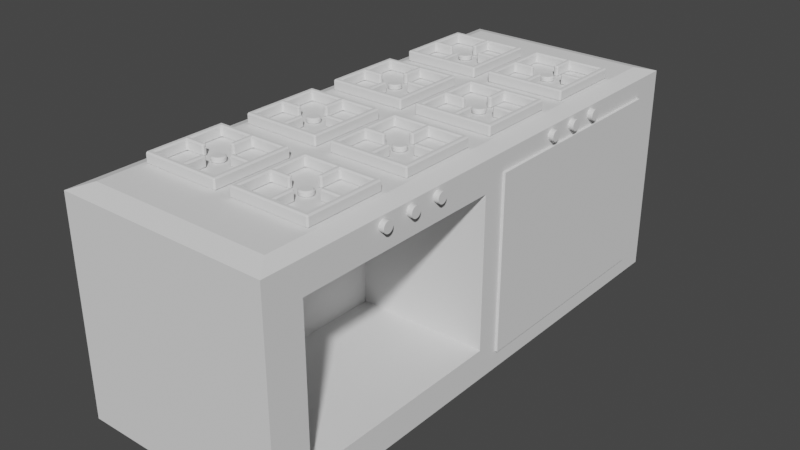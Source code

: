 # Source: Cooker.blend  (saved by Blender 2.93.20; exported with 4.5.12 LTS)
import bpy
from mathutils import Matrix  # noqa: F401  (used for matrix-valued properties, if any)

bpy.ops.wm.read_factory_settings(use_empty=True)
scene = bpy.context.scene
scene.name = 'Scene'

# ---- collections
col_collection = bpy.data.collections.new('Collection'); scene.collection.children.link(col_collection)

# ---- world
world_world = bpy.data.worlds.new('World'); scene.world = world_world
world_world.use_nodes = True; world_world.node_tree.nodes.clear()
_N = world_world.node_tree.nodes; _L = world_world.node_tree.links
n0 = _N.new('ShaderNodeOutputWorld'); n0.name = 'World Output'; n0.location = (300, 300)
n1 = _N.new('ShaderNodeBackground'); n1.name = 'Background'; n1.location = (10, 300)
n1.inputs[0].default_value = (0.05088, 0.05088, 0.05088, 1.0)
_L.new(n1.outputs[0], n0.inputs[0])
n0.is_active_output = True
world_world.color = (0.05088, 0.05088, 0.05088)
world_world.use_sun_shadow = False
world_world.sun_shadow_jitter_overblur = 0.0

# ---- meshes
me_cube_001 = bpy.data.meshes.new('Cube.001')
me_cube_001.from_pydata([(-4.0, -10.0, 0.0), (-4.0, -10.0, 8.0), (-4.0, 10.0, 0.0), (-4.0, 10.0, 8.0), (4.0, -10.0, 0.0), (4.0, -10.0, 8.0), (4.0, 10.0, 0.0), (4.0, 10.0, 8.0), (-4.0, 7.143, 0.0), (-4.0, 4.286, 0.0), (-4.0, 1.429, 0.0), (-4.0, -1.429, 0.0), (-4.0, -4.286, 0.0), (-4.0, -7.143, 0.0), (-4.0, -10.0, 1.143), (-4.0, -10.0, 2.286), (-4.0, -10.0, 3.429), (-4.0, -10.0, 4.571), (-4.0, -10.0, 5.714), (-4.0, -10.0, 6.857), (-4.0, -7.143, 8.0), (-4.0, -4.286, 8.0), (-4.0, -1.429, 8.0), (-4.0, 1.429, 8.0), (-4.0, 4.286, 8.0), (-4.0, 7.143, 8.0), (-4.0, 10.0, 6.857), (-4.0, 10.0, 5.714), (-4.0, 10.0, 4.571), (-4.0, 10.0, 3.429), (-4.0, 10.0, 2.286), (-4.0, 10.0, 1.143), (2.857, 10.0, 0.0), (1.714, 10.0, 0.0), (0.5714, 10.0, 0.0), (-0.5714, 10.0, 0.0), (-1.714, 10.0, 0.0), (-2.857, 10.0, 0.0), (-2.857, 10.0, 8.0), (-1.714, 10.0, 8.0), (-0.5714, 10.0, 8.0), (0.5714, 10.0, 8.0), (1.714, 10.0, 8.0), (2.857, 10.0, 8.0), (4.0, 10.0, 6.857), (4.0, 10.0, 5.714), (4.0, 10.0, 4.571), (4.0, 10.0, 3.429), (4.0, 10.0, 2.286), (4.0, 10.0, 1.143), (4.0, -7.143, 0.0), (4.0, -4.286, 0.0), (4.0, -1.429, 0.0), (4.0, 1.429, 0.0), (4.0, 4.286, 0.0), (4.0, 7.143, 0.0), (4.0, 7.143, 8.0), (4.0, 4.286, 8.0), (4.0, 1.429, 8.0), (4.0, -1.429, 8.0), (4.0, -4.286, 8.0), (4.0, -7.143, 8.0), (4.0, -10.0, 6.857), (4.0, -10.0, 5.714), (4.0, -10.0, 4.571), (4.0, -10.0, 3.429), (4.0, -10.0, 2.286), (4.0, -10.0, 1.143), (-2.857, -10.0, 0.0), (-1.714, -10.0, 0.0), (-0.5714, -10.0, 0.0), (0.5714, -10.0, 0.0), (1.714, -10.0, 0.0), (2.857, -10.0, 0.0), (2.857, -10.0, 8.0), (1.714, -10.0, 8.0), (0.5714, -10.0, 8.0), (-0.5714, -10.0, 8.0), (-1.714, -10.0, 8.0), (-2.857, -10.0, 8.0), (3.429, 9.286, 8.2), (3.429, 5.571, 8.2), (3.429, 1.857, 8.2), (3.429, -1.857, 8.2), (3.429, -5.571, 8.2), (3.429, -9.286, 8.2), (2.057, 9.286, 8.2), (2.057, 5.571, 8.2), (2.057, 1.857, 8.2), (2.057, -1.857, 8.2), (2.057, -5.571, 8.2), (2.057, -9.286, 8.2), (0.6857, 9.286, 8.2), (0.6857, 5.571, 8.2), (0.6857, 1.857, 8.2), (0.6857, -1.857, 8.2), (0.6857, -5.571, 8.2), (0.6857, -9.286, 8.2), (-0.6857, 9.286, 8.2), (-0.6857, 5.571, 8.2), (-0.6857, 1.857, 8.2), (-0.6857, -1.857, 8.2), (-0.6857, -5.571, 8.2), (-0.6857, -9.286, 8.2), (-2.057, 9.286, 8.2), (-2.057, 5.571, 8.2), (-2.057, 1.857, 8.2), (-2.057, -1.857, 8.2), (-2.057, -5.571, 8.2), (-2.057, -9.286, 8.2), (-3.429, 9.286, 8.2), (-3.429, 5.571, 8.2), (-3.429, 1.857, 8.2), (-3.429, -1.857, 8.2), (-3.429, -5.571, 8.2), (-3.429, -9.286, 8.2), (-2.857, 7.143, 0.0), (-2.857, 4.286, 0.0), (-2.857, 1.429, 0.0), (-2.857, -1.429, 0.0), (-2.857, -4.286, 0.0), (-2.857, -7.143, 0.0), (-1.714, 7.143, 0.0), (-1.714, 4.286, 0.0), (-1.714, 1.429, 0.0), (-1.714, -1.429, 0.0), (-1.714, -4.286, 0.0), (-1.714, -7.143, 0.0), (-0.5714, 7.143, 0.0), (-0.5714, 4.286, 0.0), (-0.5714, 1.429, 0.0), (-0.5714, -1.429, 0.0), (-0.5714, -4.286, 0.0), (-0.5714, -7.143, 0.0), (0.5714, 7.143, 0.0), (0.5714, 4.286, 0.0), (0.5714, 1.429, 0.0), (0.5714, -1.429, 0.0), (0.5714, -4.286, 0.0), (0.5714, -7.143, 0.0), (1.714, 7.143, 0.0), (1.714, 4.286, 0.0), (1.714, 1.429, 0.0), (1.714, -1.429, 0.0), (1.714, -4.286, 0.0), (1.714, -7.143, 0.0), (2.857, 7.143, 0.0), (2.857, 4.286, 0.0), (2.857, 1.429, 0.0), (2.857, -1.429, 0.0), (2.857, -4.286, 0.0), (2.857, -7.143, 0.0), (2.857, -10.0, 1.143), (1.714, -10.0, 1.143), (0.5714, -10.0, 1.143), (-0.5714, -10.0, 1.143), (-1.714, -10.0, 1.143), (-2.857, -10.0, 1.143), (2.857, -10.0, 2.286), (1.714, -10.0, 2.286), (0.5714, -10.0, 2.286), (-0.5714, -10.0, 2.286), (-1.714, -10.0, 2.286), (-2.857, -10.0, 2.286), (2.857, -10.0, 3.429), (1.714, -10.0, 3.429), (0.5714, -10.0, 3.429), (-0.5714, -10.0, 3.429), (-1.714, -10.0, 3.429), (-2.857, -10.0, 3.429), (2.857, -10.0, 4.571), (1.714, -10.0, 4.571), (0.5714, -10.0, 4.571), (-0.5714, -10.0, 4.571), (-1.714, -10.0, 4.571), (-2.857, -10.0, 4.571), (2.857, -10.0, 5.714), (1.714, -10.0, 5.714), (0.5714, -10.0, 5.714), (-0.5714, -10.0, 5.714), (-1.714, -10.0, 5.714), (-2.857, -10.0, 5.714), (2.857, -10.0, 6.857), (1.714, -10.0, 6.857), (0.5714, -10.0, 6.857), (-0.5714, -10.0, 6.857), (-1.714, -10.0, 6.857), (-2.857, -10.0, 6.857), (4.0, 8.571, 1.143), (4.0, 4.286, 1.143), (4.0, 0.5714, 1.143), (4.0, -0.5714, 1.143), (4.0, -4.286, 1.143), (4.0, -8.571, 1.143), (4.0, 8.571, 2.286), (4.0, 0.5714, 2.286), (4.0, -0.5714, 2.286), (4.0, -8.571, 2.286), (4.0, 8.571, 3.429), (4.0, 0.5714, 3.429), (4.0, -0.5714, 3.429), (4.0, -8.571, 3.429), (4.0, 8.571, 4.571), (4.0, 0.5714, 4.571), (4.0, -0.5714, 4.571), (4.0, -8.571, 4.571), (4.0, 8.571, 5.714), (4.0, 0.5714, 5.714), (4.0, -0.5714, 5.714), (4.0, -8.571, 5.714), (4.0, 8.571, 6.857), (4.0, 4.286, 6.857), (4.0, 0.5714, 6.857), (4.0, -0.5714, 6.857), (4.0, -4.286, 6.857), (4.0, -8.571, 6.857), (-2.857, 10.0, 1.143), (-1.714, 10.0, 1.143), (-0.5714, 10.0, 1.143), (0.5714, 10.0, 1.143), (1.714, 10.0, 1.143), (2.857, 10.0, 1.143), (-2.857, 10.0, 2.286), (-1.714, 10.0, 2.286), (-0.5714, 10.0, 2.286), (0.5714, 10.0, 2.286), (1.714, 10.0, 2.286), (2.857, 10.0, 2.286), (-2.857, 10.0, 3.429), (-1.714, 10.0, 3.429), (-0.5714, 10.0, 3.429), (0.5714, 10.0, 3.429), (1.714, 10.0, 3.429), (2.857, 10.0, 3.429), (-2.857, 10.0, 4.571), (-1.714, 10.0, 4.571), (-0.5714, 10.0, 4.571), (0.5714, 10.0, 4.571), (1.714, 10.0, 4.571), (2.857, 10.0, 4.571), (-2.857, 10.0, 5.714), (-1.714, 10.0, 5.714), (-0.5714, 10.0, 5.714), (0.5714, 10.0, 5.714), (1.714, 10.0, 5.714), (2.857, 10.0, 5.714), (-2.857, 10.0, 6.857), (-1.714, 10.0, 6.857), (-0.5714, 10.0, 6.857), (0.5714, 10.0, 6.857), (1.714, 10.0, 6.857), (2.857, 10.0, 6.857), (-4.0, -7.143, 1.143), (-4.0, -4.286, 1.143), (-4.0, -1.429, 1.143), (-4.0, 1.429, 1.143), (-4.0, 4.286, 1.143), (-4.0, 7.143, 1.143), (-4.0, -7.143, 2.286), (-4.0, -4.286, 2.286), (-4.0, -1.429, 2.286), (-4.0, 1.429, 2.286), (-4.0, 4.286, 2.286), (-4.0, 7.143, 2.286), (-4.0, -7.143, 3.429), (-4.0, -4.286, 3.429), (-4.0, -1.429, 3.429), (-4.0, 1.429, 3.429), (-4.0, 4.286, 3.429), (-4.0, 7.143, 3.429), (-4.0, -7.143, 4.571), (-4.0, -4.286, 4.571), (-4.0, -1.429, 4.571), (-4.0, 1.429, 4.571), (-4.0, 4.286, 4.571), (-4.0, 7.143, 4.571), (-4.0, -7.143, 5.714), (-4.0, -4.286, 5.714), (-4.0, -1.429, 5.714), (-4.0, 1.429, 5.714), (-4.0, 4.286, 5.714), (-4.0, 7.143, 5.714), (-4.0, -7.143, 6.857), (-4.0, -4.286, 6.857), (-4.0, -1.429, 6.857), (-4.0, 1.429, 6.857), (-4.0, 4.286, 6.857), (-4.0, 7.143, 6.857), (-1.0, 8.571, 1.143), (-1.0, 4.286, 1.143), (-1.0, 0.5714, 1.143), (-1.0, -0.5714, 1.143), (-1.0, -4.286, 1.143), (-1.0, -8.571, 1.143), (-1.0, 8.571, 2.286), (-1.0, 4.286, 2.286), (-1.0, 0.5714, 2.286), (-1.0, -0.5714, 2.286), (-1.0, -4.286, 2.286), (-1.0, -8.571, 2.286), (-1.0, 8.571, 3.429), (-1.0, 4.286, 3.429), (-1.0, 0.5714, 3.429), (-1.0, -0.5714, 3.429), (-1.0, -4.286, 3.429), (-1.0, -8.571, 3.429), (-1.0, 8.571, 4.571), (-1.0, 4.286, 4.571), (-1.0, 0.5714, 4.571), (-1.0, -0.5714, 4.571), (-1.0, -4.286, 4.571), (-1.0, -8.571, 4.571), (-1.0, 8.571, 5.714), (-1.0, 4.286, 5.714), (-1.0, 0.5714, 5.714), (-1.0, -0.5714, 5.714), (-1.0, -4.286, 5.714), (-1.0, -8.571, 5.714), (-1.0, 8.571, 6.857), (-1.0, 4.286, 6.857), (-1.0, 0.5714, 6.857), (-1.0, -0.5714, 6.857), (-1.0, -4.286, 6.857), (-1.0, -8.571, 6.857)], [], [(287, 25, 3, 26), (251, 43, 7, 44), (215, 61, 5, 62), (187, 79, 1, 19), (151, 50, 4, 73), (56, 7, 80), (7, 43, 80), (85, 91, 75, 74), (91, 97, 76, 75), (97, 103, 77, 76), (103, 109, 78, 77), (109, 115, 79, 78), (61, 85, 5), (56, 80, 81, 57), (57, 81, 82, 58), (58, 82, 83, 59), (59, 83, 84, 60), (60, 84, 85, 61), (43, 42, 86, 80), (80, 86, 87, 81), (81, 87, 88, 82), (82, 88, 89, 83), (83, 89, 90, 84), (84, 90, 91, 85), (42, 41, 92, 86), (86, 92, 93, 87), (87, 93, 94, 88), (88, 94, 95, 89), (89, 95, 96, 90), (90, 96, 97, 91), (41, 40, 98, 92), (92, 98, 99, 93), (93, 99, 100, 94), (94, 100, 101, 95), (95, 101, 102, 96), (96, 102, 103, 97), (40, 39, 104, 98), (98, 104, 105, 99), (99, 105, 106, 100), (100, 106, 107, 101), (101, 107, 108, 102), (102, 108, 109, 103), (39, 38, 110, 104), (104, 110, 111, 105), (105, 111, 112, 106), (106, 112, 113, 107), (107, 113, 114, 108), (108, 114, 115, 109), (74, 5, 85), (110, 25, 24, 111), (111, 24, 23, 112), (112, 23, 22, 113), (113, 22, 21, 114), (114, 21, 20, 115), (13, 121, 68, 0), (121, 127, 69, 68), (127, 133, 70, 69), (133, 139, 71, 70), (139, 145, 72, 71), (145, 151, 73, 72), (2, 37, 116, 8), (8, 116, 117, 9), (9, 117, 118, 10), (10, 118, 119, 11), (11, 119, 120, 12), (12, 120, 121, 13), (37, 36, 122, 116), (116, 122, 123, 117), (117, 123, 124, 118), (118, 124, 125, 119), (119, 125, 126, 120), (120, 126, 127, 121), (36, 35, 128, 122), (122, 128, 129, 123), (123, 129, 130, 124), (124, 130, 131, 125), (125, 131, 132, 126), (126, 132, 133, 127), (35, 34, 134, 128), (128, 134, 135, 129), (129, 135, 136, 130), (130, 136, 137, 131), (131, 137, 138, 132), (132, 138, 139, 133), (34, 33, 140, 134), (134, 140, 141, 135), (135, 141, 142, 136), (136, 142, 143, 137), (137, 143, 144, 138), (138, 144, 145, 139), (33, 32, 146, 140), (140, 146, 147, 141), (141, 147, 148, 142), (142, 148, 149, 143), (143, 149, 150, 144), (144, 150, 151, 145), (32, 6, 55, 146), (146, 55, 54, 147), (147, 54, 53, 148), (148, 53, 52, 149), (149, 52, 51, 150), (150, 51, 50, 151), (68, 157, 14, 0), (157, 163, 15, 14), (163, 169, 16, 15), (169, 175, 17, 16), (175, 181, 18, 17), (181, 187, 19, 18), (4, 67, 152, 73), (73, 152, 153, 72), (72, 153, 154, 71), (71, 154, 155, 70), (70, 155, 156, 69), (69, 156, 157, 68), (67, 66, 158, 152), (152, 158, 159, 153), (153, 159, 160, 154), (154, 160, 161, 155), (155, 161, 162, 156), (156, 162, 163, 157), (66, 65, 164, 158), (158, 164, 165, 159), (159, 165, 166, 160), (160, 166, 167, 161), (161, 167, 168, 162), (162, 168, 169, 163), (65, 64, 170, 164), (164, 170, 171, 165), (165, 171, 172, 166), (166, 172, 173, 167), (167, 173, 174, 168), (168, 174, 175, 169), (64, 63, 176, 170), (170, 176, 177, 171), (171, 177, 178, 172), (172, 178, 179, 173), (173, 179, 180, 174), (174, 180, 181, 175), (63, 62, 182, 176), (176, 182, 183, 177), (177, 183, 184, 178), (178, 184, 185, 179), (179, 185, 186, 180), (180, 186, 187, 181), (62, 5, 74, 182), (182, 74, 75, 183), (183, 75, 76, 184), (184, 76, 77, 185), (185, 77, 78, 186), (186, 78, 79, 187), (50, 193, 67, 4), (193, 197, 66, 67), (197, 201, 65, 66), (201, 205, 64, 65), (205, 209, 63, 64), (209, 215, 62, 63), (6, 49, 188, 55), (55, 188, 189, 54), (54, 189, 190, 53), (53, 190, 191, 52), (52, 191, 192, 51), (51, 192, 193, 50), (49, 48, 194, 188), (205, 201, 305, 311), (211, 212, 320, 319), (190, 195, 196, 191), (191, 196, 297, 291), (210, 211, 319, 318), (48, 47, 198, 194), (215, 209, 317, 323), (195, 190, 290, 296), (195, 199, 200, 196), (200, 204, 309, 303), (203, 199, 302, 308), (47, 46, 202, 198), (208, 213, 321, 315), (188, 194, 294, 288), (199, 203, 204, 200), (212, 207, 314, 320), (198, 202, 306, 300), (46, 45, 206, 202), (193, 192, 292, 293), (201, 197, 299, 305), (203, 207, 208, 204), (192, 191, 291, 292), (206, 210, 318, 312), (45, 44, 210, 206), (209, 205, 311, 317), (196, 200, 303, 297), (207, 212, 213, 208), (190, 189, 289, 290), (199, 195, 296, 302), (44, 7, 56, 210), (210, 56, 57, 211), (211, 57, 58, 212), (212, 58, 59, 213), (213, 59, 60, 214), (214, 60, 61, 215), (32, 221, 49, 6), (221, 227, 48, 49), (227, 233, 47, 48), (233, 239, 46, 47), (239, 245, 45, 46), (245, 251, 44, 45), (2, 31, 216, 37), (37, 216, 217, 36), (36, 217, 218, 35), (35, 218, 219, 34), (34, 219, 220, 33), (33, 220, 221, 32), (31, 30, 222, 216), (216, 222, 223, 217), (217, 223, 224, 218), (218, 224, 225, 219), (219, 225, 226, 220), (220, 226, 227, 221), (30, 29, 228, 222), (222, 228, 229, 223), (223, 229, 230, 224), (224, 230, 231, 225), (225, 231, 232, 226), (226, 232, 233, 227), (29, 28, 234, 228), (228, 234, 235, 229), (229, 235, 236, 230), (230, 236, 237, 231), (231, 237, 238, 232), (232, 238, 239, 233), (28, 27, 240, 234), (234, 240, 241, 235), (235, 241, 242, 236), (236, 242, 243, 237), (237, 243, 244, 238), (238, 244, 245, 239), (27, 26, 246, 240), (240, 246, 247, 241), (241, 247, 248, 242), (242, 248, 249, 243), (243, 249, 250, 244), (244, 250, 251, 245), (26, 3, 38, 246), (246, 38, 39, 247), (247, 39, 40, 248), (248, 40, 41, 249), (249, 41, 42, 250), (250, 42, 43, 251), (8, 257, 31, 2), (257, 263, 30, 31), (263, 269, 29, 30), (269, 275, 28, 29), (275, 281, 27, 28), (281, 287, 26, 27), (0, 14, 252, 13), (13, 252, 253, 12), (12, 253, 254, 11), (11, 254, 255, 10), (10, 255, 256, 9), (9, 256, 257, 8), (14, 15, 258, 252), (252, 258, 259, 253), (253, 259, 260, 254), (254, 260, 261, 255), (255, 261, 262, 256), (256, 262, 263, 257), (15, 16, 264, 258), (258, 264, 265, 259), (259, 265, 266, 260), (260, 266, 267, 261), (261, 267, 268, 262), (262, 268, 269, 263), (16, 17, 270, 264), (264, 270, 271, 265), (265, 271, 272, 266), (266, 272, 273, 267), (267, 273, 274, 268), (268, 274, 275, 269), (17, 18, 276, 270), (270, 276, 277, 271), (271, 277, 278, 272), (272, 278, 279, 273), (273, 279, 280, 274), (274, 280, 281, 275), (18, 19, 282, 276), (276, 282, 283, 277), (277, 283, 284, 278), (278, 284, 285, 279), (279, 285, 286, 280), (280, 286, 287, 281), (19, 1, 20, 282), (282, 20, 21, 283), (283, 21, 22, 284), (284, 22, 23, 285), (285, 23, 24, 286), (286, 24, 25, 287), (288, 294, 295, 289), (289, 295, 296, 290), (291, 297, 298, 292), (292, 298, 299, 293), (294, 300, 301, 295), (295, 301, 302, 296), (297, 303, 304, 298), (298, 304, 305, 299), (300, 306, 307, 301), (301, 307, 308, 302), (303, 309, 310, 304), (304, 310, 311, 305), (306, 312, 313, 307), (307, 313, 314, 308), (309, 315, 316, 310), (310, 316, 317, 311), (312, 318, 319, 313), (313, 319, 320, 314), (315, 321, 322, 316), (316, 322, 323, 317), (202, 206, 312, 306), (197, 193, 293, 299), (213, 214, 322, 321), (194, 198, 300, 294), (214, 215, 323, 322), (207, 203, 308, 314), (204, 208, 315, 309), (189, 188, 288, 289), (38, 3, 110), (3, 25, 110), (79, 115, 1), (20, 1, 115)])
_uv = me_cube_001.uv_layers.new(name='UVMap')
_uv.uv.foreach_set('vector', [0.6984, 0.07936, 0.6667, 0.07936, 0.6667, 0.0, 0.6984, 0.0, 0.03175, 0.746, 0.03175, 0.7778, 0.0, 0.7778, 0.0, 0.746, 0.4762, 0.03968, 0.4444, 0.07936, 0.4444, 0.0, 0.4762, 0.0, 0.254, 0.746, 0.254, 0.7778, 0.2222, 0.7778, 0.2222, 0.746, 0.1905, 0.4762, 0.2222, 0.4762, 0.2222, 0.5556, 0.1905, 0.5556, 0.2222, 0.07936, 0.2222, 0.0, 0.2381, 0.01984, 0.2222, 0.0, 0.254, 0.0, 0.2381, 0.01984, 0.2381, 0.5357, 0.2762, 0.5357, 0.2857, 0.5556, 0.254, 0.5556, 0.2762, 0.5357, 0.3143, 0.5357, 0.3175, 0.5556, 0.2857, 0.5556, 0.3143, 0.5357, 0.3524, 0.5357, 0.3492, 0.5556, 0.3175, 0.5556, 0.3524, 0.5357, 0.3905, 0.5357, 0.381, 0.5556, 0.3492, 0.5556, 0.3905, 0.5357, 0.4286, 0.5357, 0.4127, 0.5556, 0.381, 0.5556, 0.2222, 0.4762, 0.2381, 0.5357, 0.2222, 0.5556, 0.2222, 0.07936, 0.2381, 0.01984, 0.2381, 0.123, 0.2222, 0.1587, 0.2222, 0.1587, 0.2381, 0.123, 0.2381, 0.2262, 0.2222, 0.2381, 0.2222, 0.2381, 0.2381, 0.2262, 0.2381, 0.3294, 0.2222, 0.3175, 0.2222, 0.3175, 0.2381, 0.3294, 0.2381, 0.4325, 0.2222, 0.3968, 0.2222, 0.3968, 0.2381, 0.4325, 0.2381, 0.5357, 0.2222, 0.4762, 0.254, 0.0, 0.2857, 0.0, 0.2762, 0.01984, 0.2381, 0.01984, 0.2381, 0.01984, 0.2762, 0.01984, 0.2762, 0.123, 0.2381, 0.123, 0.2381, 0.123, 0.2762, 0.123, 0.2762, 0.2262, 0.2381, 0.2262, 0.2381, 0.2262, 0.2762, 0.2262, 0.2762, 0.3294, 0.2381, 0.3294, 0.2381, 0.3294, 0.2762, 0.3294, 0.2762, 0.4325, 0.2381, 0.4325, 0.2381, 0.4325, 0.2762, 0.4325, 0.2762, 0.5357, 0.2381, 0.5357, 0.2857, 0.0, 0.3175, 0.0, 0.3143, 0.01984, 0.2762, 0.01984, 0.2762, 0.01984, 0.3143, 0.01984, 0.3143, 0.123, 0.2762, 0.123, 0.2762, 0.123, 0.3143, 0.123, 0.3143, 0.2262, 0.2762, 0.2262, 0.2762, 0.2262, 0.3143, 0.2262, 0.3143, 0.3294, 0.2762, 0.3294, 0.2762, 0.3294, 0.3143, 0.3294, 0.3143, 0.4325, 0.2762, 0.4325, 0.2762, 0.4325, 0.3143, 0.4325, 0.3143, 0.5357, 0.2762, 0.5357, 0.3175, 0.0, 0.3492, 0.0, 0.3524, 0.01984, 0.3143, 0.01984, 0.3143, 0.01984, 0.3524, 0.01984, 0.3524, 0.123, 0.3143, 0.123, 0.3143, 0.123, 0.3524, 0.123, 0.3524, 0.2262, 0.3143, 0.2262, 0.3143, 0.2262, 0.3524, 0.2262, 0.3524, 0.3294, 0.3143, 0.3294, 0.3143, 0.3294, 0.3524, 0.3294, 0.3524, 0.4325, 0.3143, 0.4325, 0.3143, 0.4325, 0.3524, 0.4325, 0.3524, 0.5357, 0.3143, 0.5357, 0.3492, 0.0, 0.381, 0.0, 0.3905, 0.01984, 0.3524, 0.01984, 0.3524, 0.01984, 0.3905, 0.01984, 0.3905, 0.123, 0.3524, 0.123, 0.3524, 0.123, 0.3905, 0.123, 0.3905, 0.2262, 0.3524, 0.2262, 0.3524, 0.2262, 0.3905, 0.2262, 0.3905, 0.3294, 0.3524, 0.3294, 0.3524, 0.3294, 0.3905, 0.3294, 0.3905, 0.4325, 0.3524, 0.4325, 0.3524, 0.4325, 0.3905, 0.4325, 0.3905, 0.5357, 0.3524, 0.5357, 0.381, 0.0, 0.4127, 0.0, 0.4286, 0.01984, 0.3905, 0.01984, 0.3905, 0.01984, 0.4286, 0.01984, 0.4286, 0.123, 0.3905, 0.123, 0.3905, 0.123, 0.4286, 0.123, 0.4286, 0.2262, 0.3905, 0.2262, 0.3905, 0.2262, 0.4286, 0.2262, 0.4286, 0.3294, 0.3905, 0.3294, 0.3905, 0.3294, 0.4286, 0.3294, 0.4286, 0.4325, 0.3905, 0.4325, 0.3905, 0.4325, 0.4286, 0.4325, 0.4286, 0.5357, 0.3905, 0.5357, 0.254, 0.5556, 0.2222, 0.5556, 0.2381, 0.5357, 0.4286, 0.01984, 0.4444, 0.07936, 0.4444, 0.1587, 0.4286, 0.123, 0.4286, 0.123, 0.4444, 0.1587, 0.4444, 0.2381, 0.4286, 0.2262, 0.4286, 0.2262, 0.4444, 0.2381, 0.4444, 0.3175, 0.4286, 0.3294, 0.4286, 0.3294, 0.4444, 0.3175, 0.4444, 0.3968, 0.4286, 0.4325, 0.4286, 0.4325, 0.4444, 0.3968, 0.4444, 0.4762, 0.4286, 0.5357, 0.0, 0.4762, 0.03175, 0.4762, 0.03175, 0.5556, 0.0, 0.5556, 0.03175, 0.4762, 0.06349, 0.4762, 0.06349, 0.5556, 0.03175, 0.5556, 0.06349, 0.4762, 0.09524, 0.4762, 0.09524, 0.5556, 0.06349, 0.5556, 0.09524, 0.4762, 0.127, 0.4762, 0.127, 0.5556, 0.09524, 0.5556, 0.127, 0.4762, 0.1587, 0.4762, 0.1587, 0.5556, 0.127, 0.5556, 0.1587, 0.4762, 0.1905, 0.4762, 0.1905, 0.5556, 0.1587, 0.5556, 0.0, 0.0, 0.03175, 0.0, 0.03175, 0.07936, 0.0, 0.07936, 0.0, 0.07936, 0.03175, 0.07936, 0.03175, 0.1587, 0.0, 0.1587, 0.0, 0.1587, 0.03175, 0.1587, 0.03175, 0.2381, 0.0, 0.2381, 0.0, 0.2381, 0.03175, 0.2381, 0.03175, 0.3175, 0.0, 0.3175, 0.0, 0.3175, 0.03175, 0.3175, 0.03175, 0.3968, 0.0, 0.3968, 0.0, 0.3968, 0.03175, 0.3968, 0.03175, 0.4762, 0.0, 0.4762, 0.03175, 0.0, 0.06349, 0.0, 0.06349, 0.07936, 0.03175, 0.07936, 0.03175, 0.07936, 0.06349, 0.07936, 0.06349, 0.1587, 0.03175, 0.1587, 0.03175, 0.1587, 0.06349, 0.1587, 0.06349, 0.2381, 0.03175, 0.2381, 0.03175, 0.2381, 0.06349, 0.2381, 0.06349, 0.3175, 0.03175, 0.3175, 0.03175, 0.3175, 0.06349, 0.3175, 0.06349, 0.3968, 0.03175, 0.3968, 0.03175, 0.3968, 0.06349, 0.3968, 0.06349, 0.4762, 0.03175, 0.4762, 0.06349, 0.0, 0.09524, 0.0, 0.09524, 0.07936, 0.06349, 0.07936, 0.06349, 0.07936, 0.09524, 0.07936, 0.09524, 0.1587, 0.06349, 0.1587, 0.06349, 0.1587, 0.09524, 0.1587, 0.09524, 0.2381, 0.06349, 0.2381, 0.06349, 0.2381, 0.09524, 0.2381, 0.09524, 0.3175, 0.06349, 0.3175, 0.06349, 0.3175, 0.09524, 0.3175, 0.09524, 0.3968, 0.06349, 0.3968, 0.06349, 0.3968, 0.09524, 0.3968, 0.09524, 0.4762, 0.06349, 0.4762, 0.09524, 0.0, 0.127, 0.0, 0.127, 0.07936, 0.09524, 0.07936, 0.09524, 0.07936, 0.127, 0.07936, 0.127, 0.1587, 0.09524, 0.1587, 0.09524, 0.1587, 0.127, 0.1587, 0.127, 0.2381, 0.09524, 0.2381, 0.09524, 0.2381, 0.127, 0.2381, 0.127, 0.3175, 0.09524, 0.3175, 0.09524, 0.3175, 0.127, 0.3175, 0.127, 0.3968, 0.09524, 0.3968, 0.09524, 0.3968, 0.127, 0.3968, 0.127, 0.4762, 0.09524, 0.4762, 0.127, 0.0, 0.1587, 0.0, 0.1587, 0.07936, 0.127, 0.07936, 0.127, 0.07936, 0.1587, 0.07936, 0.1587, 0.1587, 0.127, 0.1587, 0.127, 0.1587, 0.1587, 0.1587, 0.1587, 0.2381, 0.127, 0.2381, 0.127, 0.2381, 0.1587, 0.2381, 0.1587, 0.3175, 0.127, 0.3175, 0.127, 0.3175, 0.1587, 0.3175, 0.1587, 0.3968, 0.127, 0.3968, 0.127, 0.3968, 0.1587, 0.3968, 0.1587, 0.4762, 0.127, 0.4762, 0.1587, 0.0, 0.1905, 0.0, 0.1905, 0.07936, 0.1587, 0.07936, 0.1587, 0.07936, 0.1905, 0.07936, 0.1905, 0.1587, 0.1587, 0.1587, 0.1587, 0.1587, 0.1905, 0.1587, 0.1905, 0.2381, 0.1587, 0.2381, 0.1587, 0.2381, 0.1905, 0.2381, 0.1905, 0.3175, 0.1587, 0.3175, 0.1587, 0.3175, 0.1905, 0.3175, 0.1905, 0.3968, 0.1587, 0.3968, 0.1587, 0.3968, 0.1905, 0.3968, 0.1905, 0.4762, 0.1587, 0.4762, 0.1905, 0.0, 0.2222, 0.0, 0.2222, 0.07936, 0.1905, 0.07936, 0.1905, 0.07936, 0.2222, 0.07936, 0.2222, 0.1587, 0.1905, 0.1587, 0.1905, 0.1587, 0.2222, 0.1587, 0.2222, 0.2381, 0.1905, 0.2381, 0.1905, 0.2381, 0.2222, 0.2381, 0.2222, 0.3175, 0.1905, 0.3175, 0.1905, 0.3175, 0.2222, 0.3175, 0.2222, 0.3968, 0.1905, 0.3968, 0.1905, 0.3968, 0.2222, 0.3968, 0.2222, 0.4762, 0.1905, 0.4762, 0.254, 0.5556, 0.254, 0.5873, 0.2222, 0.5873, 0.2222, 0.5556, 0.254, 0.5873, 0.254, 0.619, 0.2222, 0.619, 0.2222, 0.5873, 0.254, 0.619, 0.254, 0.6508, 0.2222, 0.6508, 0.2222, 0.619, 0.254, 0.6508, 0.254, 0.6825, 0.2222, 0.6825, 0.2222, 0.6508, 0.254, 0.6825, 0.254, 0.7143, 0.2222, 0.7143, 0.2222, 0.6825, 0.254, 0.7143, 0.254, 0.746, 0.2222, 0.746, 0.2222, 0.7143, 0.4444, 0.5556, 0.4444, 0.5873, 0.4127, 0.5873, 0.4127, 0.5556, 0.4127, 0.5556, 0.4127, 0.5873, 0.381, 0.5873, 0.381, 0.5556, 0.381, 0.5556, 0.381, 0.5873, 0.3492, 0.5873, 0.3492, 0.5556, 0.3492, 0.5556, 0.3492, 0.5873, 0.3175, 0.5873, 0.3175, 0.5556, 0.3175, 0.5556, 0.3175, 0.5873, 0.2857, 0.5873, 0.2857, 0.5556, 0.2857, 0.5556, 0.2857, 0.5873, 0.254, 0.5873, 0.254, 0.5556, 0.4444, 0.5873, 0.4444, 0.619, 0.4127, 0.619, 0.4127, 0.5873, 0.4127, 0.5873, 0.4127, 0.619, 0.381, 0.619, 0.381, 0.5873, 0.381, 0.5873, 0.381, 0.619, 0.3492, 0.619, 0.3492, 0.5873, 0.3492, 0.5873, 0.3492, 0.619, 0.3175, 0.619, 0.3175, 0.5873, 0.3175, 0.5873, 0.3175, 0.619, 0.2857, 0.619, 0.2857, 0.5873, 0.2857, 0.5873, 0.2857, 0.619, 0.254, 0.619, 0.254, 0.5873, 0.4444, 0.619, 0.4444, 0.6508, 0.4127, 0.6508, 0.4127, 0.619, 0.4127, 0.619, 0.4127, 0.6508, 0.381, 0.6508, 0.381, 0.619, 0.381, 0.619, 0.381, 0.6508, 0.3492, 0.6508, 0.3492, 0.619, 0.3492, 0.619, 0.3492, 0.6508, 0.3175, 0.6508, 0.3175, 0.619, 0.3175, 0.619, 0.3175, 0.6508, 0.2857, 0.6508, 0.2857, 0.619, 0.2857, 0.619, 0.2857, 0.6508, 0.254, 0.6508, 0.254, 0.619, 0.4444, 0.6508, 0.4444, 0.6825, 0.4127, 0.6825, 0.4127, 0.6508, 0.4127, 0.6508, 0.4127, 0.6825, 0.381, 0.6825, 0.381, 0.6508, 0.381, 0.6508, 0.381, 0.6825, 0.3492, 0.6825, 0.3492, 0.6508, 0.3492, 0.6508, 0.3492, 0.6825, 0.3175, 0.6825, 0.3175, 0.6508, 0.3175, 0.6508, 0.3175, 0.6825, 0.2857, 0.6825, 0.2857, 0.6508, 0.2857, 0.6508, 0.2857, 0.6825, 0.254, 0.6825, 0.254, 0.6508, 0.4444, 0.6825, 0.4444, 0.7143, 0.4127, 0.7143, 0.4127, 0.6825, 0.4127, 0.6825, 0.4127, 0.7143, 0.381, 0.7143, 0.381, 0.6825, 0.381, 0.6825, 0.381, 0.7143, 0.3492, 0.7143, 0.3492, 0.6825, 0.3492, 0.6825, 0.3492, 0.7143, 0.3175, 0.7143, 0.3175, 0.6825, 0.3175, 0.6825, 0.3175, 0.7143, 0.2857, 0.7143, 0.2857, 0.6825, 0.2857, 0.6825, 0.2857, 0.7143, 0.254, 0.7143, 0.254, 0.6825, 0.4444, 0.7143, 0.4444, 0.746, 0.4127, 0.746, 0.4127, 0.7143, 0.4127, 0.7143, 0.4127, 0.746, 0.381, 0.746, 0.381, 0.7143, 0.381, 0.7143, 0.381, 0.746, 0.3492, 0.746, 0.3492, 0.7143, 0.3492, 0.7143, 0.3492, 0.746, 0.3175, 0.746, 0.3175, 0.7143, 0.3175, 0.7143, 0.3175, 0.746, 0.2857, 0.746, 0.2857, 0.7143, 0.2857, 0.7143, 0.2857, 0.746, 0.254, 0.746, 0.254, 0.7143, 0.4444, 0.746, 0.4444, 0.7778, 0.4127, 0.7778, 0.4127, 0.746, 0.4127, 0.746, 0.4127, 0.7778, 0.381, 0.7778, 0.381, 0.746, 0.381, 0.746, 0.381, 0.7778, 0.3492, 0.7778, 0.3492, 0.746, 0.3492, 0.746, 0.3492, 0.7778, 0.3175, 0.7778, 0.3175, 0.746, 0.3175, 0.746, 0.3175, 0.7778, 0.2857, 0.7778, 0.2857, 0.746, 0.2857, 0.746, 0.2857, 0.7778, 0.254, 0.7778, 0.254, 0.746, 0.6667, 0.07936, 0.6349, 0.03968, 0.6349, 0.0, 0.6667, 0.0, 0.6349, 0.03968, 0.6032, 0.03968, 0.6032, 0.0, 0.6349, 0.0, 0.6032, 0.03968, 0.5714, 0.03968, 0.5714, 0.0, 0.6032, 0.0, 0.5714, 0.03968, 0.5397, 0.03968, 0.5397, 0.0, 0.5714, 0.0, 0.5397, 0.03968, 0.5079, 0.03968, 0.5079, 0.0, 0.5397, 0.0, 0.5079, 0.03968, 0.4762, 0.03968, 0.4762, 0.0, 0.5079, 0.0, 0.6667, 0.5556, 0.6349, 0.5556, 0.6349, 0.5159, 0.6667, 0.4762, 0.6667, 0.4762, 0.6349, 0.5159, 0.6349, 0.3968, 0.6667, 0.3968, 0.6667, 0.3968, 0.6349, 0.3968, 0.6349, 0.2937, 0.6667, 0.3175, 0.6667, 0.3175, 0.6349, 0.2937, 0.6349, 0.2619, 0.6667, 0.2381, 0.6667, 0.2381, 0.6349, 0.2619, 0.6349, 0.1587, 0.6667, 0.1587, 0.6667, 0.1587, 0.6349, 0.1587, 0.6349, 0.03968, 0.6667, 0.07936, 0.6349, 0.5556, 0.6032, 0.5556, 0.6032, 0.5159, 0.6349, 0.5159, 0.5556, 0.873, 0.5556, 0.8413, 0.6944, 0.8413, 0.6944, 0.873, 0.1389, 0.8968, 0.1389, 1.0, 0.0, 1.0, 0.0, 0.8968, 0.6349, 0.2937, 0.6032, 0.2937, 0.6032, 0.2619, 0.6349, 0.2619, 0.8333, 0.7778, 0.8333, 0.8095, 0.6944, 0.8095, 0.6944, 0.7778, 0.1389, 0.7778, 0.1389, 0.8968, 0.0, 0.8968, 0.0, 0.7778, 0.6032, 0.5556, 0.5714, 0.5556, 0.5714, 0.5159, 0.6032, 0.5159, 0.5556, 0.9365, 0.5556, 0.9048, 0.6944, 0.9048, 0.6944, 0.9365, 0.4167, 0.8095, 0.4167, 0.7778, 0.5556, 0.7778, 0.5556, 0.8095, 0.6032, 0.2937, 0.5714, 0.2937, 0.5714, 0.2619, 0.6032, 0.2619, 0.8333, 0.8413, 0.8333, 0.873, 0.6944, 0.873, 0.6944, 0.8413, 0.4167, 0.873, 0.4167, 0.8413, 0.5556, 0.8413, 0.5556, 0.873, 0.5714, 0.5556, 0.5397, 0.5556, 0.5397, 0.5159, 0.5714, 0.5159, 0.8333, 0.9048, 0.8333, 0.9365, 0.6944, 0.9365, 0.6944, 0.9048, 0.9722, 0.7778, 0.9722, 0.8095, 0.8333, 0.8095, 0.8333, 0.7778, 0.5714, 0.2937, 0.5397, 0.2937, 0.5397, 0.2619, 0.5714, 0.2619, 0.4167, 0.9365, 0.4167, 0.9048, 0.5556, 0.9048, 0.5556, 0.9365, 0.9722, 0.8413, 0.9722, 0.873, 0.8333, 0.873, 0.8333, 0.8413, 0.5397, 0.5556, 0.5079, 0.5556, 0.5079, 0.5159, 0.5397, 0.5159, 0.2778, 1.0, 0.2778, 0.881, 0.4167, 0.881, 0.4167, 1.0, 0.5556, 0.8413, 0.5556, 0.8095, 0.6944, 0.8095, 0.6944, 0.8413, 0.5397, 0.2937, 0.5079, 0.2937, 0.5079, 0.2619, 0.5397, 0.2619, 0.2778, 0.881, 0.2778, 0.7778, 0.4167, 0.7778, 0.4167, 0.881, 0.9722, 0.9048, 0.9722, 0.9365, 0.8333, 0.9365, 0.8333, 0.9048, 0.5079, 0.5556, 0.4762, 0.5556, 0.4762, 0.5159, 0.5079, 0.5159, 0.5556, 0.9048, 0.5556, 0.873, 0.6944, 0.873, 0.6944, 0.9048, 0.8333, 0.8095, 0.8333, 0.8413, 0.6944, 0.8413, 0.6944, 0.8095, 0.5079, 0.2937, 0.4762, 0.2937, 0.4762, 0.2619, 0.5079, 0.2619, 0.1389, 1.0, 0.1389, 0.8968, 0.2778, 0.8968, 0.2778, 1.0, 0.4167, 0.8413, 0.4167, 0.8095, 0.5556, 0.8095, 0.5556, 0.8413, 0.4762, 0.5556, 0.4444, 0.5556, 0.4444, 0.4762, 0.4762, 0.5159, 0.4762, 0.5159, 0.4444, 0.4762, 0.4444, 0.3968, 0.4762, 0.3968, 0.4762, 0.3968, 0.4444, 0.3968, 0.4444, 0.3175, 0.4762, 0.2937, 0.4762, 0.2937, 0.4444, 0.3175, 0.4444, 0.2381, 0.4762, 0.2619, 0.4762, 0.2619, 0.4444, 0.2381, 0.4444, 0.1587, 0.4762, 0.1587, 0.4762, 0.1587, 0.4444, 0.1587, 0.4444, 0.07936, 0.4762, 0.03968, 0.03175, 0.5556, 0.03175, 0.5873, 0.0, 0.5873, 0.0, 0.5556, 0.03175, 0.5873, 0.03175, 0.619, 0.0, 0.619, 0.0, 0.5873, 0.03175, 0.619, 0.03175, 0.6508, 0.0, 0.6508, 0.0, 0.619, 0.03175, 0.6508, 0.03175, 0.6825, 0.0, 0.6825, 0.0, 0.6508, 0.03175, 0.6825, 0.03175, 0.7143, 0.0, 0.7143, 0.0, 0.6825, 0.03175, 0.7143, 0.03175, 0.746, 0.0, 0.746, 0.0, 0.7143, 0.2222, 0.5556, 0.2222, 0.5873, 0.1905, 0.5873, 0.1905, 0.5556, 0.1905, 0.5556, 0.1905, 0.5873, 0.1587, 0.5873, 0.1587, 0.5556, 0.1587, 0.5556, 0.1587, 0.5873, 0.127, 0.5873, 0.127, 0.5556, 0.127, 0.5556, 0.127, 0.5873, 0.09524, 0.5873, 0.09524, 0.5556, 0.09524, 0.5556, 0.09524, 0.5873, 0.06349, 0.5873, 0.06349, 0.5556, 0.06349, 0.5556, 0.06349, 0.5873, 0.03175, 0.5873, 0.03175, 0.5556, 0.2222, 0.5873, 0.2222, 0.619, 0.1905, 0.619, 0.1905, 0.5873, 0.1905, 0.5873, 0.1905, 0.619, 0.1587, 0.619, 0.1587, 0.5873, 0.1587, 0.5873, 0.1587, 0.619, 0.127, 0.619, 0.127, 0.5873, 0.127, 0.5873, 0.127, 0.619, 0.09524, 0.619, 0.09524, 0.5873, 0.09524, 0.5873, 0.09524, 0.619, 0.06349, 0.619, 0.06349, 0.5873, 0.06349, 0.5873, 0.06349, 0.619, 0.03175, 0.619, 0.03175, 0.5873, 0.2222, 0.619, 0.2222, 0.6508, 0.1905, 0.6508, 0.1905, 0.619, 0.1905, 0.619, 0.1905, 0.6508, 0.1587, 0.6508, 0.1587, 0.619, 0.1587, 0.619, 0.1587, 0.6508, 0.127, 0.6508, 0.127, 0.619, 0.127, 0.619, 0.127, 0.6508, 0.09524, 0.6508, 0.09524, 0.619, 0.09524, 0.619, 0.09524, 0.6508, 0.06349, 0.6508, 0.06349, 0.619, 0.06349, 0.619, 0.06349, 0.6508, 0.03175, 0.6508, 0.03175, 0.619, 0.2222, 0.6508, 0.2222, 0.6825, 0.1905, 0.6825, 0.1905, 0.6508, 0.1905, 0.6508, 0.1905, 0.6825, 0.1587, 0.6825, 0.1587, 0.6508, 0.1587, 0.6508, 0.1587, 0.6825, 0.127, 0.6825, 0.127, 0.6508, 0.127, 0.6508, 0.127, 0.6825, 0.09524, 0.6825, 0.09524, 0.6508, 0.09524, 0.6508, 0.09524, 0.6825, 0.06349, 0.6825, 0.06349, 0.6508, 0.06349, 0.6508, 0.06349, 0.6825, 0.03175, 0.6825, 0.03175, 0.6508, 0.2222, 0.6825, 0.2222, 0.7143, 0.1905, 0.7143, 0.1905, 0.6825, 0.1905, 0.6825, 0.1905, 0.7143, 0.1587, 0.7143, 0.1587, 0.6825, 0.1587, 0.6825, 0.1587, 0.7143, 0.127, 0.7143, 0.127, 0.6825, 0.127, 0.6825, 0.127, 0.7143, 0.09524, 0.7143, 0.09524, 0.6825, 0.09524, 0.6825, 0.09524, 0.7143, 0.06349, 0.7143, 0.06349, 0.6825, 0.06349, 0.6825, 0.06349, 0.7143, 0.03175, 0.7143, 0.03175, 0.6825, 0.2222, 0.7143, 0.2222, 0.746, 0.1905, 0.746, 0.1905, 0.7143, 0.1905, 0.7143, 0.1905, 0.746, 0.1587, 0.746, 0.1587, 0.7143, 0.1587, 0.7143, 0.1587, 0.746, 0.127, 0.746, 0.127, 0.7143, 0.127, 0.7143, 0.127, 0.746, 0.09524, 0.746, 0.09524, 0.7143, 0.09524, 0.7143, 0.09524, 0.746, 0.06349, 0.746, 0.06349, 0.7143, 0.06349, 0.7143, 0.06349, 0.746, 0.03175, 0.746, 0.03175, 0.7143, 0.2222, 0.746, 0.2222, 0.7778, 0.1905, 0.7778, 0.1905, 0.746, 0.1905, 0.746, 0.1905, 0.7778, 0.1587, 0.7778, 0.1587, 0.746, 0.1587, 0.746, 0.1587, 0.7778, 0.127, 0.7778, 0.127, 0.746, 0.127, 0.746, 0.127, 0.7778, 0.09524, 0.7778, 0.09524, 0.746, 0.09524, 0.746, 0.09524, 0.7778, 0.06349, 0.7778, 0.06349, 0.746, 0.06349, 0.746, 0.06349, 0.7778, 0.03175, 0.7778, 0.03175, 0.746, 0.8889, 0.07936, 0.8571, 0.07936, 0.8571, 0.0, 0.8889, 0.0, 0.8571, 0.07936, 0.8254, 0.07936, 0.8254, 0.0, 0.8571, 0.0, 0.8254, 0.07936, 0.7937, 0.07936, 0.7937, 0.0, 0.8254, 0.0, 0.7937, 0.07936, 0.7619, 0.07936, 0.7619, 0.0, 0.7937, 0.0, 0.7619, 0.07936, 0.7302, 0.07936, 0.7302, 0.0, 0.7619, 0.0, 0.7302, 0.07936, 0.6984, 0.07936, 0.6984, 0.0, 0.7302, 0.0, 0.8889, 0.5556, 0.8571, 0.5556, 0.8571, 0.4762, 0.8889, 0.4762, 0.8889, 0.4762, 0.8571, 0.4762, 0.8571, 0.3968, 0.8889, 0.3968, 0.8889, 0.3968, 0.8571, 0.3968, 0.8571, 0.3175, 0.8889, 0.3175, 0.8889, 0.3175, 0.8571, 0.3175, 0.8571, 0.2381, 0.8889, 0.2381, 0.8889, 0.2381, 0.8571, 0.2381, 0.8571, 0.1587, 0.8889, 0.1587, 0.8889, 0.1587, 0.8571, 0.1587, 0.8571, 0.07936, 0.8889, 0.07936, 0.8571, 0.5556, 0.8254, 0.5556, 0.8254, 0.4762, 0.8571, 0.4762, 0.8571, 0.4762, 0.8254, 0.4762, 0.8254, 0.3968, 0.8571, 0.3968, 0.8571, 0.3968, 0.8254, 0.3968, 0.8254, 0.3175, 0.8571, 0.3175, 0.8571, 0.3175, 0.8254, 0.3175, 0.8254, 0.2381, 0.8571, 0.2381, 0.8571, 0.2381, 0.8254, 0.2381, 0.8254, 0.1587, 0.8571, 0.1587, 0.8571, 0.1587, 0.8254, 0.1587, 0.8254, 0.07936, 0.8571, 0.07936, 0.8254, 0.5556, 0.7937, 0.5556, 0.7937, 0.4762, 0.8254, 0.4762, 0.8254, 0.4762, 0.7937, 0.4762, 0.7937, 0.3968, 0.8254, 0.3968, 0.8254, 0.3968, 0.7937, 0.3968, 0.7937, 0.3175, 0.8254, 0.3175, 0.8254, 0.3175, 0.7937, 0.3175, 0.7937, 0.2381, 0.8254, 0.2381, 0.8254, 0.2381, 0.7937, 0.2381, 0.7937, 0.1587, 0.8254, 0.1587, 0.8254, 0.1587, 0.7937, 0.1587, 0.7937, 0.07936, 0.8254, 0.07936, 0.7937, 0.5556, 0.7619, 0.5556, 0.7619, 0.4762, 0.7937, 0.4762, 0.7937, 0.4762, 0.7619, 0.4762, 0.7619, 0.3968, 0.7937, 0.3968, 0.7937, 0.3968, 0.7619, 0.3968, 0.7619, 0.3175, 0.7937, 0.3175, 0.7937, 0.3175, 0.7619, 0.3175, 0.7619, 0.2381, 0.7937, 0.2381, 0.7937, 0.2381, 0.7619, 0.2381, 0.7619, 0.1587, 0.7937, 0.1587, 0.7937, 0.1587, 0.7619, 0.1587, 0.7619, 0.07936, 0.7937, 0.07936, 0.7619, 0.5556, 0.7302, 0.5556, 0.7302, 0.4762, 0.7619, 0.4762, 0.7619, 0.4762, 0.7302, 0.4762, 0.7302, 0.3968, 0.7619, 0.3968, 0.7619, 0.3968, 0.7302, 0.3968, 0.7302, 0.3175, 0.7619, 0.3175, 0.7619, 0.3175, 0.7302, 0.3175, 0.7302, 0.2381, 0.7619, 0.2381, 0.7619, 0.2381, 0.7302, 0.2381, 0.7302, 0.1587, 0.7619, 0.1587, 0.7619, 0.1587, 0.7302, 0.1587, 0.7302, 0.07936, 0.7619, 0.07936, 0.7302, 0.5556, 0.6984, 0.5556, 0.6984, 0.4762, 0.7302, 0.4762, 0.7302, 0.4762, 0.6984, 0.4762, 0.6984, 0.3968, 0.7302, 0.3968, 0.7302, 0.3968, 0.6984, 0.3968, 0.6984, 0.3175, 0.7302, 0.3175, 0.7302, 0.3175, 0.6984, 0.3175, 0.6984, 0.2381, 0.7302, 0.2381, 0.7302, 0.2381, 0.6984, 0.2381, 0.6984, 0.1587, 0.7302, 0.1587, 0.7302, 0.1587, 0.6984, 0.1587, 0.6984, 0.07936, 0.7302, 0.07936, 0.6984, 0.5556, 0.6667, 0.5556, 0.6667, 0.4762, 0.6984, 0.4762, 0.6984, 0.4762, 0.6667, 0.4762, 0.6667, 0.3968, 0.6984, 0.3968, 0.6984, 0.3968, 0.6667, 0.3968, 0.6667, 0.3175, 0.6984, 0.3175, 0.6984, 0.3175, 0.6667, 0.3175, 0.6667, 0.2381, 0.6984, 0.2381, 0.6984, 0.2381, 0.6667, 0.2381, 0.6667, 0.1587, 0.6984, 0.1587, 0.6984, 0.1587, 0.6667, 0.1587, 0.6667, 0.07936, 0.6984, 0.07936, 0.6032, 0.7778, 0.5714, 0.7778, 0.5714, 0.6587, 0.6032, 0.6587, 0.6032, 0.6587, 0.5714, 0.6587, 0.5714, 0.5556, 0.6032, 0.5556, 0.7619, 0.7778, 0.7302, 0.7778, 0.7302, 0.6746, 0.7619, 0.6746, 0.7619, 0.6746, 0.7302, 0.6746, 0.7302, 0.5556, 0.7619, 0.5556, 0.5714, 0.7778, 0.5397, 0.7778, 0.5397, 0.6587, 0.5714, 0.6587, 0.5714, 0.6587, 0.5397, 0.6587, 0.5397, 0.5556, 0.5714, 0.5556, 0.7302, 0.7778, 0.6984, 0.7778, 0.6984, 0.6746, 0.7302, 0.6746, 0.7302, 0.6746, 0.6984, 0.6746, 0.6984, 0.5556, 0.7302, 0.5556, 0.5397, 0.7778, 0.5079, 0.7778, 0.5079, 0.6587, 0.5397, 0.6587, 0.5397, 0.6587, 0.5079, 0.6587, 0.5079, 0.5556, 0.5397, 0.5556, 0.6984, 0.7778, 0.6667, 0.7778, 0.6667, 0.6746, 0.6984, 0.6746, 0.6984, 0.6746, 0.6667, 0.6746, 0.6667, 0.5556, 0.6984, 0.5556, 0.5079, 0.7778, 0.4762, 0.7778, 0.4762, 0.6587, 0.5079, 0.6587, 0.5079, 0.6587, 0.4762, 0.6587, 0.4762, 0.5556, 0.5079, 0.5556, 0.6667, 0.7778, 0.6349, 0.7778, 0.6349, 0.6746, 0.6667, 0.6746, 0.6667, 0.6746, 0.6349, 0.6746, 0.6349, 0.5556, 0.6667, 0.5556, 0.4762, 0.7778, 0.4444, 0.7778, 0.4444, 0.6587, 0.4762, 0.6587, 0.4762, 0.6587, 0.4444, 0.6587, 0.4444, 0.5556, 0.4762, 0.5556, 0.6349, 0.7778, 0.6032, 0.7778, 0.6032, 0.6746, 0.6349, 0.6746, 0.6349, 0.6746, 0.6032, 0.6746, 0.6032, 0.5556, 0.6349, 0.5556, 0.9722, 0.873, 0.9722, 0.9048, 0.8333, 0.9048, 0.8333, 0.873, 0.5556, 0.8095, 0.5556, 0.7778, 0.6944, 0.7778, 0.6944, 0.8095, 0.9008, 0.5556, 0.9008, 0.6587, 0.7619, 0.6587, 0.7619, 0.5556, 0.9722, 0.8095, 0.9722, 0.8413, 0.8333, 0.8413, 0.8333, 0.8095, 0.9008, 0.6587, 0.9008, 0.7778, 0.7619, 0.7778, 0.7619, 0.6587, 0.4167, 0.9048, 0.4167, 0.873, 0.5556, 0.873, 0.5556, 0.9048, 0.8333, 0.873, 0.8333, 0.9048, 0.6944, 0.9048, 0.6944, 0.873, 0.1389, 0.8968, 0.1389, 0.7778, 0.2778, 0.7778, 0.2778, 0.8968, 0.4127, 0.0, 0.4444, 0.0, 0.4286, 0.01984, 0.4444, 0.0, 0.4444, 0.07936, 0.4286, 0.01984, 0.4127, 0.5556, 0.4286, 0.5357, 0.4444, 0.5556, 0.4444, 0.4762, 0.4444, 0.5556, 0.4286, 0.5357])
me_cube_001.use_remesh_fix_poles = True
me_cube_001.use_remesh_preserve_attributes = False
me_cube_001.update()
me_cube_003 = bpy.data.meshes.new('Cube.003')
me_cube_003.from_pydata([(3.9, 0.3, 0.7), (3.9, 0.3, 7.3), (3.9, 8.7, 0.7), (3.9, 8.7, 7.3), (4.1, 0.3, 0.7), (4.1, 0.3, 7.3), (4.1, 8.7, 0.7), (4.1, 8.7, 7.3), (3.9, 5.9, 0.7), (3.9, 3.1, 0.7), (3.9, 0.3, 2.9), (3.9, 0.3, 5.1), (3.9, 3.1, 7.3), (3.9, 5.9, 7.3), (3.9, 8.7, 5.1), (3.9, 8.7, 2.9), (4.033, 8.7, 0.7), (3.967, 8.7, 0.7), (3.967, 8.7, 7.3), (4.033, 8.7, 7.3), (4.1, 8.7, 5.1), (4.1, 8.7, 2.9), (4.1, 3.1, 0.7), (4.1, 5.9, 0.7), (4.1, 5.9, 7.3), (4.1, 3.1, 7.3), (4.1, 0.3, 5.1), (4.1, 0.3, 2.9), (3.967, 0.3, 0.7), (4.033, 0.3, 0.7), (4.033, 0.3, 7.3), (3.967, 0.3, 7.3), (4.033, 5.9, 7.3), (4.033, 3.1, 7.3), (3.967, 5.9, 7.3), (3.967, 3.1, 7.3), (3.967, 5.9, 0.7), (3.967, 3.1, 0.7), (4.033, 5.9, 0.7), (4.033, 3.1, 0.7), (4.033, 0.3, 2.9), (3.967, 0.3, 2.9), (4.033, 0.3, 5.1), (3.967, 0.3, 5.1), (4.1, 7.72, 2.02), (4.1, 1.28, 2.02), (4.1, 7.72, 5.98), (4.1, 1.28, 5.98), (3.967, 8.7, 2.9), (4.033, 8.7, 2.9), (3.967, 8.7, 5.1), (4.033, 8.7, 5.1), (3.9, 1.28, 2.02), (3.9, 7.72, 2.02), (3.9, 1.28, 5.98), (3.9, 7.72, 5.98)], [], [(55, 13, 3, 14), (51, 19, 7, 20), (47, 25, 5, 26), (43, 31, 1, 11), (39, 22, 4, 29), (35, 12, 1, 31), (25, 33, 30, 5), (33, 35, 31, 30), (7, 19, 32, 24), (24, 32, 33, 25), (19, 18, 34, 32), (32, 34, 35, 33), (18, 3, 13, 34), (34, 13, 12, 35), (9, 37, 28, 0), (37, 39, 29, 28), (2, 17, 36, 8), (8, 36, 37, 9), (17, 16, 38, 36), (36, 38, 39, 37), (16, 6, 23, 38), (38, 23, 22, 39), (28, 41, 10, 0), (41, 43, 11, 10), (4, 27, 40, 29), (29, 40, 41, 28), (27, 26, 42, 40), (40, 42, 43, 41), (26, 5, 30, 42), (42, 30, 31, 43), (22, 45, 27, 4), (45, 47, 26, 27), (6, 21, 44, 23), (23, 44, 45, 22), (21, 20, 46, 44), (44, 46, 55, 53), (20, 7, 24, 46), (46, 24, 25, 47), (16, 49, 21, 6), (49, 51, 20, 21), (2, 15, 48, 17), (17, 48, 49, 16), (15, 14, 50, 48), (48, 50, 51, 49), (14, 3, 18, 50), (50, 18, 19, 51), (8, 53, 15, 2), (53, 55, 14, 15), (0, 10, 52, 9), (9, 52, 53, 8), (10, 11, 54, 52), (45, 52, 54, 47), (11, 1, 12, 54), (54, 12, 13, 55), (46, 47, 54, 55)])
_uv = me_cube_003.uv_layers.new(name='UVMap')
_uv.uv.foreach_set('vector', [0.5417, 0.1667, 0.625, 0.1667, 0.625, 0.25, 0.5417, 0.25, 0.5417, 0.4167, 0.625, 0.4167, 0.625, 0.5, 0.5417, 0.5, 0.5417, 0.6667, 0.625, 0.6667, 0.625, 0.75, 0.5417, 0.75, 0.5417, 0.9167, 0.625, 0.9167, 0.625, 1.0, 0.5417, 1.0, 0.2917, 0.6667, 0.375, 0.6667, 0.375, 0.75, 0.2917, 0.75, 0.7917, 0.6667, 0.875, 0.6667, 0.875, 0.75, 0.7917, 0.75, 0.625, 0.6667, 0.7083, 0.6667, 0.7083, 0.75, 0.625, 0.75, 0.7083, 0.6667, 0.7917, 0.6667, 0.7917, 0.75, 0.7083, 0.75, 0.625, 0.5, 0.7083, 0.5, 0.7083, 0.5833, 0.625, 0.5833, 0.625, 0.5833, 0.7083, 0.5833, 0.7083, 0.6667, 0.625, 0.6667, 0.7083, 0.5, 0.7917, 0.5, 0.7917, 0.5833, 0.7083, 0.5833, 0.7083, 0.5833, 0.7917, 0.5833, 0.7917, 0.6667, 0.7083, 0.6667, 0.7917, 0.5, 0.875, 0.5, 0.875, 0.5833, 0.7917, 0.5833, 0.7917, 0.5833, 0.875, 0.5833, 0.875, 0.6667, 0.7917, 0.6667, 0.125, 0.6667, 0.2083, 0.6667, 0.2083, 0.75, 0.125, 0.75, 0.2083, 0.6667, 0.2917, 0.6667, 0.2917, 0.75, 0.2083, 0.75, 0.125, 0.5, 0.2083, 0.5, 0.2083, 0.5833, 0.125, 0.5833, 0.125, 0.5833, 0.2083, 0.5833, 0.2083, 0.6667, 0.125, 0.6667, 0.2083, 0.5, 0.2917, 0.5, 0.2917, 0.5833, 0.2083, 0.5833, 0.2083, 0.5833, 0.2917, 0.5833, 0.2917, 0.6667, 0.2083, 0.6667, 0.2917, 0.5, 0.375, 0.5, 0.375, 0.5833, 0.2917, 0.5833, 0.2917, 0.5833, 0.375, 0.5833, 0.375, 0.6667, 0.2917, 0.6667, 0.375, 0.9167, 0.4583, 0.9167, 0.4583, 1.0, 0.375, 1.0, 0.4583, 0.9167, 0.5417, 0.9167, 0.5417, 1.0, 0.4583, 1.0, 0.375, 0.75, 0.4583, 0.75, 0.4583, 0.8333, 0.375, 0.8333, 0.375, 0.8333, 0.4583, 0.8333, 0.4583, 0.9167, 0.375, 0.9167, 0.4583, 0.75, 0.5417, 0.75, 0.5417, 0.8333, 0.4583, 0.8333, 0.4583, 0.8333, 0.5417, 0.8333, 0.5417, 0.9167, 0.4583, 0.9167, 0.5417, 0.75, 0.625, 0.75, 0.625, 0.8333, 0.5417, 0.8333, 0.5417, 0.8333, 0.625, 0.8333, 0.625, 0.9167, 0.5417, 0.9167, 0.375, 0.6667, 0.4583, 0.6667, 0.4583, 0.75, 0.375, 0.75, 0.4583, 0.6667, 0.5417, 0.6667, 0.5417, 0.75, 0.4583, 0.75, 0.375, 0.5, 0.4583, 0.5, 0.4583, 0.5833, 0.375, 0.5833, 0.375, 0.5833, 0.4583, 0.5833, 0.4583, 0.6667, 0.375, 0.6667, 0.4583, 0.5, 0.5417, 0.5, 0.5417, 0.5833, 0.4583, 0.5833, 0.4583, 0.5833, 0.5417, 0.5833, 0.5417, 0.1667, 0.4583, 0.1667, 0.5417, 0.5, 0.625, 0.5, 0.625, 0.5833, 0.5417, 0.5833, 0.5417, 0.5833, 0.625, 0.5833, 0.625, 0.6667, 0.5417, 0.6667, 0.375, 0.4167, 0.4583, 0.4167, 0.4583, 0.5, 0.375, 0.5, 0.4583, 0.4167, 0.5417, 0.4167, 0.5417, 0.5, 0.4583, 0.5, 0.375, 0.25, 0.4583, 0.25, 0.4583, 0.3333, 0.375, 0.3333, 0.375, 0.3333, 0.4583, 0.3333, 0.4583, 0.4167, 0.375, 0.4167, 0.4583, 0.25, 0.5417, 0.25, 0.5417, 0.3333, 0.4583, 0.3333, 0.4583, 0.3333, 0.5417, 0.3333, 0.5417, 0.4167, 0.4583, 0.4167, 0.5417, 0.25, 0.625, 0.25, 0.625, 0.3333, 0.5417, 0.3333, 0.5417, 0.3333, 0.625, 0.3333, 0.625, 0.4167, 0.5417, 0.4167, 0.375, 0.1667, 0.4583, 0.1667, 0.4583, 0.25, 0.375, 0.25, 0.4583, 0.1667, 0.5417, 0.1667, 0.5417, 0.25, 0.4583, 0.25, 0.375, 0.0, 0.4583, 0.0, 0.4583, 0.08333, 0.375, 0.08333, 0.375, 0.08333, 0.4583, 0.08333, 0.4583, 0.1667, 0.375, 0.1667, 0.4583, 0.0, 0.5417, 0.0, 0.5417, 0.08333, 0.4583, 0.08333, 0.4583, 0.6667, 0.4583, 0.08333, 0.5417, 0.08333, 0.5417, 0.6667, 0.5417, 0.0, 0.625, 0.0, 0.625, 0.08333, 0.5417, 0.08333, 0.5417, 0.08333, 0.625, 0.08333, 0.625, 0.1667, 0.5417, 0.1667, 0.5417, 0.5833, 0.5417, 0.6667, 0.5417, 0.08333, 0.5417, 0.1667])
me_cube_003.use_remesh_fix_poles = True
me_cube_003.use_remesh_preserve_attributes = False
me_cube_003.update()
me_cube_004 = bpy.data.meshes.new('Cube.004')
me_cube_004.from_pydata([(4.1, 7.72, 2.02), (4.1, 1.28, 2.02), (4.1, 7.72, 5.98), (4.1, 1.28, 5.98), (3.9, 1.28, 2.02), (3.9, 7.72, 2.02), (3.9, 1.28, 5.98), (3.9, 7.72, 5.98)], [], [(0, 2, 3, 1), (4, 6, 7, 5)])
_uv = me_cube_004.uv_layers.new(name='UVMap')
_uv.uv.foreach_set('vector', [0.4583, 0.5833, 0.5417, 0.5833, 0.5417, 0.6667, 0.4583, 0.6667, 0.4583, 0.08333, 0.5417, 0.08333, 0.5417, 0.1667, 0.4583, 0.1667])
me_cube_004.use_remesh_fix_poles = True
me_cube_004.use_remesh_preserve_attributes = False
me_cube_004.update()
me_cylinder_001 = bpy.data.meshes.new('Cylinder.001')
me_cylinder_001.from_pydata([(3.8, 3.2, 7.7), (4.2, 3.2, 7.7), (3.8, 3.196, 7.661), (4.2, 3.196, 7.661), (3.8, 3.185, 7.623), (4.2, 3.185, 7.623), (3.8, 3.166, 7.589), (4.2, 3.166, 7.589), (3.8, 3.141, 7.559), (4.2, 3.141, 7.559), (3.8, 3.111, 7.534), (4.2, 3.111, 7.534), (3.8, 3.077, 7.515), (4.2, 3.077, 7.515), (3.8, 3.039, 7.504), (4.2, 3.039, 7.504), (3.8, 3.0, 7.5), (4.2, 3.0, 7.5), (3.8, 2.961, 7.504), (4.2, 2.961, 7.504), (3.8, 2.923, 7.515), (4.2, 2.923, 7.515), (3.8, 2.889, 7.534), (4.2, 2.889, 7.534), (3.8, 2.859, 7.559), (4.2, 2.859, 7.559), (3.8, 2.834, 7.589), (4.2, 2.834, 7.589), (3.8, 2.815, 7.623), (4.2, 2.815, 7.623), (3.8, 2.804, 7.661), (4.2, 2.804, 7.661), (3.8, 2.8, 7.7), (4.2, 2.8, 7.7), (3.8, 2.804, 7.739), (4.2, 2.804, 7.739), (3.8, 2.815, 7.777), (4.2, 2.815, 7.777), (3.8, 2.834, 7.811), (4.2, 2.834, 7.811), (3.8, 2.859, 7.841), (4.2, 2.859, 7.841), (3.8, 2.889, 7.866), (4.2, 2.889, 7.866), (3.8, 2.923, 7.885), (4.2, 2.923, 7.885), (3.8, 2.961, 7.896), (4.2, 2.961, 7.896), (3.8, 3.0, 7.9), (4.2, 3.0, 7.9), (3.8, 3.039, 7.896), (4.2, 3.039, 7.896), (3.8, 3.077, 7.885), (4.2, 3.077, 7.885), (3.8, 3.111, 7.866), (4.2, 3.111, 7.866), (3.8, 3.141, 7.841), (4.2, 3.141, 7.841), (3.8, 3.166, 7.811), (4.2, 3.166, 7.811), (3.8, 3.185, 7.777), (4.2, 3.185, 7.777), (3.8, 3.196, 7.739), (4.2, 3.196, 7.739)], [], [(0, 1, 3, 2), (2, 3, 5, 4), (4, 5, 7, 6), (6, 7, 9, 8), (8, 9, 11, 10), (10, 11, 13, 12), (12, 13, 15, 14), (14, 15, 17, 16), (16, 17, 19, 18), (18, 19, 21, 20), (20, 21, 23, 22), (22, 23, 25, 24), (24, 25, 27, 26), (26, 27, 29, 28), (28, 29, 31, 30), (30, 31, 33, 32), (32, 33, 35, 34), (34, 35, 37, 36), (36, 37, 39, 38), (38, 39, 41, 40), (40, 41, 43, 42), (42, 43, 45, 44), (44, 45, 47, 46), (46, 47, 49, 48), (48, 49, 51, 50), (50, 51, 53, 52), (52, 53, 55, 54), (54, 55, 57, 56), (56, 57, 59, 58), (58, 59, 61, 60), (3, 1, 63, 61, 59, 57, 55, 53, 51, 49, 47, 45, 43, 41, 39, 37, 35, 33, 31, 29, 27, 25, 23, 21, 19, 17, 15, 13, 11, 9, 7, 5), (60, 61, 63, 62), (62, 63, 1, 0), (0, 2, 4, 6, 8, 10, 12, 14, 16, 18, 20, 22, 24, 26, 28, 30, 32, 34, 36, 38, 40, 42, 44, 46, 48, 50, 52, 54, 56, 58, 60, 62)])
_uv = me_cylinder_001.uv_layers.new(name='UVMap')
_uv.uv.foreach_set('vector', [1.0, 0.5, 1.0, 1.0, 0.9688, 1.0, 0.9688, 0.5, 0.9688, 0.5, 0.9688, 1.0, 0.9375, 1.0, 0.9375, 0.5, 0.9375, 0.5, 0.9375, 1.0, 0.9062, 1.0, 0.9062, 0.5, 0.9062, 0.5, 0.9062, 1.0, 0.875, 1.0, 0.875, 0.5, 0.875, 0.5, 0.875, 1.0, 0.8438, 1.0, 0.8438, 0.5, 0.8438, 0.5, 0.8438, 1.0, 0.8125, 1.0, 0.8125, 0.5, 0.8125, 0.5, 0.8125, 1.0, 0.7812, 1.0, 0.7812, 0.5, 0.7812, 0.5, 0.7812, 1.0, 0.75, 1.0, 0.75, 0.5, 0.75, 0.5, 0.75, 1.0, 0.7188, 1.0, 0.7188, 0.5, 0.7188, 0.5, 0.7188, 1.0, 0.6875, 1.0, 0.6875, 0.5, 0.6875, 0.5, 0.6875, 1.0, 0.6562, 1.0, 0.6562, 0.5, 0.6562, 0.5, 0.6562, 1.0, 0.625, 1.0, 0.625, 0.5, 0.625, 0.5, 0.625, 1.0, 0.5938, 1.0, 0.5938, 0.5, 0.5938, 0.5, 0.5938, 1.0, 0.5625, 1.0, 0.5625, 0.5, 0.5625, 0.5, 0.5625, 1.0, 0.5312, 1.0, 0.5312, 0.5, 0.5312, 0.5, 0.5312, 1.0, 0.5, 1.0, 0.5, 0.5, 0.5, 0.5, 0.5, 1.0, 0.4688, 1.0, 0.4688, 0.5, 0.4688, 0.5, 0.4688, 1.0, 0.4375, 1.0, 0.4375, 0.5, 0.4375, 0.5, 0.4375, 1.0, 0.4062, 1.0, 0.4062, 0.5, 0.4062, 0.5, 0.4062, 1.0, 0.375, 1.0, 0.375, 0.5, 0.375, 0.5, 0.375, 1.0, 0.3438, 1.0, 0.3438, 0.5, 0.3438, 0.5, 0.3438, 1.0, 0.3125, 1.0, 0.3125, 0.5, 0.3125, 0.5, 0.3125, 1.0, 0.2812, 1.0, 0.2812, 0.5, 0.2812, 0.5, 0.2812, 1.0, 0.25, 1.0, 0.25, 0.5, 0.25, 0.5, 0.25, 1.0, 0.2188, 1.0, 0.2188, 0.5, 0.2188, 0.5, 0.2188, 1.0, 0.1875, 1.0, 0.1875, 0.5, 0.1875, 0.5, 0.1875, 1.0, 0.1562, 1.0, 0.1562, 0.5, 0.1562, 0.5, 0.1562, 1.0, 0.125, 1.0, 0.125, 0.5, 0.125, 0.5, 0.125, 1.0, 0.09375, 1.0, 0.09375, 0.5, 0.09375, 0.5, 0.09375, 1.0, 0.0625, 1.0, 0.0625, 0.5, 0.2968, 0.4854, 0.25, 0.49, 0.2032, 0.4854, 0.1582, 0.4717, 0.1167, 0.4496, 0.08029, 0.4197, 0.05045, 0.3833, 0.02827, 0.3418, 0.01461, 0.2968, 0.01, 0.25, 0.01461, 0.2032, 0.02827, 0.1582, 0.05045, 0.1167, 0.08029, 0.08029, 0.1167, 0.05045, 0.1582, 0.02827, 0.2032, 0.01461, 0.25, 0.01, 0.2968, 0.01461, 0.3418, 0.02827, 0.3833, 0.05045, 0.4197, 0.08029, 0.4496, 0.1167, 0.4717, 0.1582, 0.4854, 0.2032, 0.49, 0.25, 0.4854, 0.2968, 0.4717, 0.3418, 0.4496, 0.3833, 0.4197, 0.4197, 0.3833, 0.4496, 0.3418, 0.4717, 0.0625, 0.5, 0.0625, 1.0, 0.03125, 1.0, 0.03125, 0.5, 0.03125, 0.5, 0.03125, 1.0, 0.0, 1.0, 0.0, 0.5, 0.75, 0.49, 0.7968, 0.4854, 0.8418, 0.4717, 0.8833, 0.4496, 0.9197, 0.4197, 0.9496, 0.3833, 0.9717, 0.3418, 0.9854, 0.2968, 0.99, 0.25, 0.9854, 0.2032, 0.9717, 0.1582, 0.9496, 0.1167, 0.9197, 0.08029, 0.8833, 0.05045, 0.8418, 0.02827, 0.7968, 0.01461, 0.75, 0.01, 0.7032, 0.01461, 0.6582, 0.02827, 0.6167, 0.05045, 0.5803, 0.08029, 0.5504, 0.1167, 0.5283, 0.1582, 0.5146, 0.2032, 0.51, 0.25, 0.5146, 0.2968, 0.5283, 0.3418, 0.5504, 0.3833, 0.5803, 0.4197, 0.6167, 0.4496, 0.6582, 0.4717, 0.7032, 0.4854])
me_cylinder_001.use_remesh_fix_poles = True
me_cylinder_001.use_remesh_preserve_attributes = False
me_cylinder_001.update()
me_cube_005 = bpy.data.meshes.new('Cube.005')
me_cube_005.from_pydata([(0.3, -7.6, 8.2), (0.3, -7.6, 8.6), (0.3, -4.6, 8.2), (0.3, -4.6, 8.6), (3.3, -7.6, 8.2), (3.3, -7.6, 8.6), (3.3, -4.6, 8.2), (3.3, -4.6, 8.6), (0.3, -5.6, 8.2), (0.3, -6.6, 8.2), (0.3, -6.6, 8.6), (0.3, -5.6, 8.6), (2.3, -4.6, 8.2), (1.3, -4.6, 8.2), (1.3, -4.6, 8.6), (2.3, -4.6, 8.6), (3.3, -6.6, 8.2), (3.3, -5.6, 8.2), (3.3, -5.6, 8.6), (3.3, -6.6, 8.6), (1.3, -7.6, 8.2), (2.3, -7.6, 8.2), (2.3, -7.6, 8.6), (1.3, -7.6, 8.6), (3.1, -4.8, 8.6), (3.1, -7.4, 8.6), (0.5, -4.8, 8.6), (0.5, -7.4, 8.6), (0.5, -4.8, 8.2), (0.5, -7.4, 8.2), (3.1, -4.8, 8.2), (3.1, -7.4, 8.2), (3.1, -6.013, 8.6), (3.1, -6.187, 8.6), (0.5, -6.013, 8.6), (0.5, -6.187, 8.6), (1.713, -4.8, 8.6), (1.887, -4.8, 8.6), (1.713, -7.4, 8.6), (1.887, -7.4, 8.6), (0.5, -6.013, 8.2), (0.5, -6.187, 8.2), (3.1, -6.013, 8.2), (3.1, -6.187, 8.2), (1.887, -4.8, 8.2), (1.713, -4.8, 8.2), (1.887, -7.4, 8.2), (1.713, -7.4, 8.2), (1.887, -5.58, 8.6), (1.713, -6.62, 8.6), (1.887, -5.58, 8.2), (1.713, -5.58, 8.2), (1.887, -6.62, 8.2), (1.713, -6.62, 8.2), (2.385, -6.187, 8.6), (1.215, -6.013, 8.6), (1.215, -6.187, 8.6), (1.215, -6.013, 8.2), (1.215, -6.187, 8.2), (2.385, -6.013, 8.2), (2.385, -6.187, 8.2), (2.385, -6.013, 8.6), (1.215, -6.187, 8.6), (1.713, -5.58, 8.6), (1.887, -6.62, 8.6), (1.8, -5.85, 8.2), (1.8, -5.85, 8.4), (1.849, -5.855, 8.2), (1.849, -5.855, 8.4), (1.896, -5.869, 8.2), (1.896, -5.869, 8.4), (1.939, -5.892, 8.2), (1.939, -5.892, 8.4), (1.977, -5.923, 8.2), (1.977, -5.923, 8.4), (2.008, -5.961, 8.2), (2.008, -5.961, 8.4), (2.031, -6.004, 8.2), (2.031, -6.004, 8.4), (2.045, -6.051, 8.2), (2.045, -6.051, 8.4), (2.05, -6.1, 8.2), (2.05, -6.1, 8.4), (2.045, -6.149, 8.2), (2.045, -6.149, 8.4), (2.031, -6.196, 8.2), (2.031, -6.196, 8.4), (2.008, -6.239, 8.2), (2.008, -6.239, 8.4), (1.977, -6.277, 8.2), (1.977, -6.277, 8.4), (1.939, -6.308, 8.2), (1.939, -6.308, 8.4), (1.896, -6.331, 8.2), (1.896, -6.331, 8.4), (1.849, -6.345, 8.2), (1.849, -6.345, 8.4), (1.8, -6.35, 8.2), (1.8, -6.35, 8.4), (1.751, -6.345, 8.2), (1.751, -6.345, 8.4), (1.704, -6.331, 8.2), (1.704, -6.331, 8.4), (1.661, -6.308, 8.2), (1.661, -6.308, 8.4), (1.623, -6.277, 8.2), (1.623, -6.277, 8.4), (1.592, -6.239, 8.2), (1.592, -6.239, 8.4), (1.569, -6.196, 8.2), (1.569, -6.196, 8.4), (1.555, -6.149, 8.2), (1.555, -6.149, 8.4), (1.55, -6.1, 8.2), (1.55, -6.1, 8.4), (1.555, -6.051, 8.2), (1.555, -6.051, 8.4), (1.569, -6.004, 8.2), (1.569, -6.004, 8.4), (1.592, -5.961, 8.2), (1.592, -5.961, 8.4), (1.623, -5.923, 8.2), (1.623, -5.923, 8.4), (1.661, -5.892, 8.2), (1.661, -5.892, 8.4), (1.704, -5.869, 8.2), (1.704, -5.869, 8.4), (1.751, -5.855, 8.2), (1.751, -5.855, 8.4)], [], [(8, 11, 3, 2), (12, 15, 7, 6), (16, 19, 5, 4), (20, 23, 1, 0), (34, 40, 28, 26), (4, 5, 22, 21), (21, 22, 23, 20), (6, 7, 18, 17), (17, 18, 19, 16), (2, 3, 14, 13), (13, 14, 15, 12), (0, 1, 10, 9), (9, 10, 11, 8), (32, 24, 30, 42), (1, 23, 22, 5, 25, 39, 38, 27), (4, 21, 20, 0, 29, 47, 46, 31), (2, 13, 12, 6, 30, 44, 45, 28), (7, 15, 14, 3, 26, 36, 37, 24), (37, 44, 30, 24), (39, 25, 31, 46), (5, 19, 18, 7, 24, 32, 33, 25), (6, 17, 16, 4, 31, 43, 42, 30), (3, 11, 10, 1, 27, 35, 34, 26), (0, 9, 8, 2, 28, 40, 41, 29), (27, 38, 47, 29), (37, 36, 63, 48), (26, 28, 45, 36), (47, 38, 49, 53), (25, 33, 43, 31), (40, 34, 55, 57), (27, 29, 41, 35), (34, 35, 62, 55), (49, 64, 52, 53), (63, 51, 50, 48), (44, 37, 48, 50), (39, 46, 52, 64), (46, 47, 53, 52), (45, 44, 50, 51), (36, 45, 51, 63), (38, 39, 64, 49), (54, 61, 59, 60), (62, 58, 57, 55), (33, 32, 61, 54), (32, 42, 59, 61), (35, 41, 58, 62), (42, 43, 60, 59), (43, 33, 54, 60), (41, 40, 57, 58), (65, 66, 68, 67), (67, 68, 70, 69), (69, 70, 72, 71), (71, 72, 74, 73), (73, 74, 76, 75), (75, 76, 78, 77), (77, 78, 80, 79), (79, 80, 82, 81), (81, 82, 84, 83), (83, 84, 86, 85), (85, 86, 88, 87), (87, 88, 90, 89), (89, 90, 92, 91), (91, 92, 94, 93), (93, 94, 96, 95), (95, 96, 98, 97), (97, 98, 100, 99), (99, 100, 102, 101), (101, 102, 104, 103), (103, 104, 106, 105), (105, 106, 108, 107), (107, 108, 110, 109), (109, 110, 112, 111), (111, 112, 114, 113), (113, 114, 116, 115), (115, 116, 118, 117), (117, 118, 120, 119), (119, 120, 122, 121), (121, 122, 124, 123), (123, 124, 126, 125), (68, 66, 128, 126, 124, 122, 120, 118, 116, 114, 112, 110, 108, 106, 104, 102, 100, 98, 96, 94, 92, 90, 88, 86, 84, 82, 80, 78, 76, 74, 72, 70), (125, 126, 128, 127), (127, 128, 66, 65), (65, 67, 69, 71, 73, 75, 77, 79, 81, 83, 85, 87, 89, 91, 93, 95, 97, 99, 101, 103, 105, 107, 109, 111, 113, 115, 117, 119, 121, 123, 125, 127)])
_uv = me_cube_005.uv_layers.new(name='UVMap')
_uv.uv.foreach_set('vector', [0.2, 0.6667, 0.1333, 0.6667, 0.1333, 0.5, 0.2, 0.5, 0.2667, 0.6667, 0.2, 0.6667, 0.2, 0.5, 0.2667, 0.5, 0.1333, 0.6667, 0.06667, 0.6667, 0.06667, 0.5, 0.1333, 0.5, 0.06667, 0.6667, 0.0, 0.6667, 0.0, 0.5, 0.06667, 0.5, 0.3333, 0.5, 0.4, 0.5, 0.4, 0.7022, 0.3333, 0.7022, 0.06667, 1.0, 0.0, 1.0, 0.0, 0.8333, 0.06667, 0.8333, 0.06667, 0.8333, 0.0, 0.8333, 0.0, 0.6667, 0.06667, 0.6667, 0.1333, 1.0, 0.06667, 1.0, 0.06667, 0.8333, 0.1333, 0.8333, 0.1333, 0.8333, 0.06667, 0.8333, 0.06667, 0.6667, 0.1333, 0.6667, 0.2667, 1.0, 0.2, 1.0, 0.2, 0.8333, 0.2667, 0.8333, 0.2667, 0.8333, 0.2, 0.8333, 0.2, 0.6667, 0.2667, 0.6667, 0.2, 1.0, 0.1333, 1.0, 0.1333, 0.8333, 0.2, 0.8333, 0.2, 0.8333, 0.1333, 0.8333, 0.1333, 0.6667, 0.2, 0.6667, 0.2667, 0.7022, 0.2667, 0.5, 0.3333, 0.5, 0.3333, 0.7022, 0.5, 0.5, 0.3333, 0.5, 0.1667, 0.5, 0.0, 0.5, 0.03333, 0.4667, 0.2356, 0.4667, 0.2644, 0.4667, 0.4667, 0.4667, 1.0, 0.5, 0.8333, 0.5, 0.6667, 0.5, 0.5, 0.5, 0.5333, 0.4667, 0.7356, 0.4667, 0.7644, 0.4667, 0.9667, 0.4667, 0.5, 0.0, 0.6667, 0.0, 0.8333, 0.0, 1.0, 0.0, 0.9667, 0.03333, 0.7644, 0.03333, 0.7356, 0.03333, 0.5333, 0.03333, 0.0, 0.0, 0.1667, 0.0, 0.3333, 0.0, 0.5, 0.0, 0.4667, 0.03333, 0.2644, 0.03333, 0.2356, 0.03333, 0.03333, 0.03333, 0.6, 0.5, 0.6667, 0.5, 0.6667, 0.7022, 0.6, 0.7022, 0.5333, 0.5, 0.5333, 0.7022, 0.4667, 0.7022, 0.4667, 0.5, 0.0, 0.5, 0.0, 0.3333, 0.0, 0.1667, 0.0, 0.0, 0.03333, 0.03333, 0.03333, 0.2356, 0.03333, 0.2644, 0.03333, 0.4667, 1.0, 0.0, 1.0, 0.1667, 1.0, 0.3333, 1.0, 0.5, 0.9667, 0.4667, 0.9667, 0.2644, 0.9667, 0.2356, 0.9667, 0.03333, 0.5, 0.0, 0.5, 0.1667, 0.5, 0.3333, 0.5, 0.5, 0.4667, 0.4667, 0.4667, 0.2644, 0.4667, 0.2356, 0.4667, 0.03333, 0.5, 0.5, 0.5, 0.3333, 0.5, 0.1667, 0.5, 0.0, 0.5333, 0.03333, 0.5333, 0.2356, 0.5333, 0.2644, 0.5333, 0.4667, 0.6667, 0.7022, 0.6667, 0.5, 0.7333, 0.5, 0.7333, 0.7022, 0.2356, 0.03333, 0.2644, 0.03333, 0.2644, 0.1633, 0.2356, 0.1633, 0.7333, 0.5, 0.8, 0.5, 0.8, 0.7022, 0.7333, 0.7022, 0.4, 0.8322, 0.3333, 0.8322, 0.3333, 0.7022, 0.4, 0.7022, 0.5333, 0.7022, 0.5333, 0.5, 0.6, 0.5, 0.6, 0.7022, 0.6667, 0.8214, 0.6, 0.8214, 0.6, 0.7022, 0.6667, 0.7022, 0.4, 0.5, 0.4667, 0.5, 0.4667, 0.7022, 0.4, 0.7022, 0.4667, 0.2356, 0.4667, 0.2644, 0.3475, 0.2644, 0.3475, 0.2356, 0.8622, 0.8581, 0.8333, 0.8581, 0.8333, 0.7915, 0.8622, 0.7915, 0.8333, 0.7915, 0.8333, 0.7248, 0.8622, 0.7248, 0.8622, 0.7915, 0.5333, 0.8322, 0.4667, 0.8322, 0.4667, 0.7022, 0.5333, 0.7022, 0.4, 0.7022, 0.4667, 0.7022, 0.4667, 0.8322, 0.4, 0.8322, 0.7644, 0.4667, 0.7356, 0.4667, 0.7356, 0.3367, 0.7644, 0.3367, 0.7356, 0.03333, 0.7644, 0.03333, 0.7644, 0.1633, 0.7356, 0.1633, 0.2667, 0.7022, 0.3333, 0.7022, 0.3333, 0.8322, 0.2667, 0.8322, 0.2644, 0.4667, 0.2356, 0.4667, 0.2356, 0.3367, 0.2644, 0.3367, 0.5622, 0.8881, 0.5333, 0.8881, 0.5333, 0.8214, 0.5622, 0.8214, 0.5622, 0.8881, 0.5622, 0.8214, 0.5911, 0.8214, 0.5911, 0.8881, 0.03333, 0.2644, 0.03333, 0.2356, 0.1525, 0.2356, 0.1525, 0.2644, 0.7333, 0.7022, 0.8, 0.7022, 0.8, 0.8214, 0.7333, 0.8214, 0.5333, 0.7022, 0.6, 0.7022, 0.6, 0.8214, 0.5333, 0.8214, 0.9667, 0.2356, 0.9667, 0.2644, 0.8475, 0.2644, 0.8475, 0.2356, 0.7333, 0.8214, 0.6667, 0.8214, 0.6667, 0.7022, 0.7333, 0.7022, 0.5333, 0.2644, 0.5333, 0.2356, 0.6525, 0.2356, 0.6525, 0.2644, 0.8333, 0.8132, 0.8, 0.8132, 0.8, 0.805, 0.8333, 0.805, 0.8333, 0.805, 0.8, 0.805, 0.8, 0.7972, 0.8333, 0.7972, 0.8333, 0.7972, 0.8, 0.7972, 0.8, 0.79, 0.8333, 0.79, 0.8333, 0.79, 0.8, 0.79, 0.8, 0.7837, 0.8333, 0.7837, 0.8333, 0.7248, 0.8, 0.7248, 0.8, 0.7185, 0.8333, 0.7185, 0.8333, 0.7185, 0.8, 0.7185, 0.8, 0.7113, 0.8333, 0.7113, 0.8333, 0.7113, 0.8, 0.7113, 0.8, 0.7035, 0.8333, 0.7035, 0.8333, 0.7035, 0.8, 0.7035, 0.8, 0.6953, 0.8333, 0.6953, 0.8333, 0.6953, 0.8, 0.6953, 0.8, 0.6872, 0.8333, 0.6872, 0.8333, 0.6872, 0.8, 0.6872, 0.8, 0.6794, 0.8333, 0.6794, 0.8333, 0.6794, 0.8, 0.6794, 0.8, 0.6722, 0.8333, 0.6722, 0.8333, 0.6722, 0.8, 0.6722, 0.8, 0.6659, 0.8333, 0.6659, 0.8667, 0.7248, 0.8333, 0.7248, 0.8333, 0.7185, 0.8667, 0.7185, 0.8667, 0.7185, 0.8333, 0.7185, 0.8333, 0.7113, 0.8667, 0.7113, 0.8667, 0.7113, 0.8333, 0.7113, 0.8333, 0.7035, 0.8667, 0.7035, 0.8667, 0.7035, 0.8333, 0.7035, 0.8333, 0.6953, 0.8667, 0.6953, 0.8667, 0.6953, 0.8333, 0.6953, 0.8333, 0.6872, 0.8667, 0.6872, 0.8667, 0.6872, 0.8333, 0.6872, 0.8333, 0.6794, 0.8667, 0.6794, 0.8667, 0.6794, 0.8333, 0.6794, 0.8333, 0.6722, 0.8667, 0.6722, 0.8667, 0.6722, 0.8333, 0.6722, 0.8333, 0.6659, 0.8667, 0.6659, 0.8333, 0.7837, 0.8, 0.7837, 0.8, 0.7774, 0.8333, 0.7774, 0.8333, 0.7774, 0.8, 0.7774, 0.8, 0.7702, 0.8333, 0.7702, 0.8333, 0.7702, 0.8, 0.7702, 0.8, 0.7624, 0.8333, 0.7624, 0.8333, 0.7624, 0.8, 0.7624, 0.8, 0.7543, 0.8333, 0.7543, 0.8333, 0.7543, 0.8, 0.7543, 0.8, 0.7461, 0.8333, 0.7461, 0.8333, 0.7461, 0.8, 0.7461, 0.8, 0.7383, 0.8333, 0.7383, 0.8333, 0.7383, 0.8, 0.7383, 0.8, 0.7311, 0.8333, 0.7311, 0.8333, 0.7311, 0.8, 0.7311, 0.8, 0.7248, 0.8333, 0.7248, 0.8333, 0.8426, 0.8, 0.8426, 0.8, 0.8363, 0.8333, 0.8363, 0.8333, 0.8363, 0.8, 0.8363, 0.8, 0.8291, 0.8333, 0.8291, 0.8536, 0.6643, 0.8455, 0.6659, 0.8374, 0.6659, 0.8294, 0.6643, 0.8218, 0.6611, 0.815, 0.6566, 0.8093, 0.6508, 0.8047, 0.644, 0.8016, 0.6365, 0.8, 0.6285, 0.8, 0.6203, 0.8016, 0.6123, 0.8047, 0.6048, 0.8093, 0.598, 0.815, 0.5922, 0.8218, 0.5877, 0.8294, 0.5845, 0.8374, 0.5829, 0.8455, 0.5829, 0.8536, 0.5845, 0.8611, 0.5877, 0.8679, 0.5922, 0.8737, 0.598, 0.8782, 0.6048, 0.8813, 0.6123, 0.8829, 0.6203, 0.8829, 0.6285, 0.8813, 0.6365, 0.8782, 0.644, 0.8737, 0.6508, 0.8679, 0.6566, 0.8611, 0.6611, 0.8333, 0.8291, 0.8, 0.8291, 0.8, 0.8213, 0.8333, 0.8213, 0.8333, 0.8213, 0.8, 0.8213, 0.8, 0.8132, 0.8333, 0.8132, 0.8374, 0.5829, 0.8294, 0.5813, 0.8218, 0.5782, 0.815, 0.5737, 0.8093, 0.5679, 0.8047, 0.5611, 0.8016, 0.5536, 0.8, 0.5456, 0.8, 0.5374, 0.8016, 0.5294, 0.8047, 0.5218, 0.8093, 0.515, 0.815, 0.5093, 0.8218, 0.5047, 0.8294, 0.5016, 0.8374, 0.5, 0.8455, 0.5, 0.8536, 0.5016, 0.8611, 0.5047, 0.8679, 0.5093, 0.8737, 0.515, 0.8782, 0.5218, 0.8813, 0.5294, 0.8829, 0.5374, 0.8829, 0.5455, 0.8813, 0.5536, 0.8782, 0.5611, 0.8737, 0.5679, 0.8679, 0.5737, 0.8611, 0.5782, 0.8536, 0.5813, 0.8455, 0.5829])
me_cube_005.use_remesh_fix_poles = True
me_cube_005.use_remesh_preserve_attributes = False
me_cube_005.update()

# ---- objects
ob_oven = bpy.data.objects.new('Oven', me_cube_001)
ob_oven_door = bpy.data.objects.new('Oven Door', me_cube_003)
ob_oven_glass = bpy.data.objects.new('Oven Glass', me_cube_004)
ob_knobs = bpy.data.objects.new('Knobs', me_cylinder_001)
ob_hob = bpy.data.objects.new('Hob', me_cube_005)

# ---- transforms, parenting, visibility, modifiers, constraints
ob_oven.location = (0.0, 0.0, 0.0)
ob_oven_door.location = (0.0, 0.0, 0.0)
ob_oven_glass.location = (0.0, 0.0, 0.0)
ob_knobs.location = (0.0, 0.0, 0.0)
_m = ob_knobs.modifiers.new('Array', 'ARRAY')
_m.count = 3
_m.relative_offset_displace = (0.0, 3.0, 0.0)
_m = ob_knobs.modifiers.new('Array.001', 'ARRAY')
_m.relative_offset_displace = (0.0, -3.0, 0.0)
ob_hob.location = (0.0, 0.0, 0.0)
_m = ob_hob.modifiers.new('Bevel', 'BEVEL')
_m.width = 0.05
_m.width_pct = 0.05
_m = ob_hob.modifiers.new('Array', 'ARRAY')
_m.relative_offset_displace = (-1.2, 0.0, 0.0)
_m = ob_hob.modifiers.new('Array.001', 'ARRAY')
_m.count = 4
_m.relative_offset_displace = (0.0, 1.35, 0.0)

# ---- collection membership
col_collection.objects.link(ob_oven)
col_collection.objects.link(ob_oven_door)
col_collection.objects.link(ob_oven_glass)
col_collection.objects.link(ob_knobs)
col_collection.objects.link(ob_hob)

# ---- scene / render settings (as saved in the file)
scene.frame_start = 1; scene.frame_end = 250; scene.frame_set(1)
scene.render.engine = 'BLENDER_EEVEE_NEXT'
scene.cycles.use_denoising = False
scene.cycles.samples = 128
scene.cycles.sampling_pattern = 'TABULATED_SOBOL'
scene.cycles.use_adaptive_sampling = False
scene.cycles.use_light_tree = False
scene.view_settings.view_transform = 'Filmic'
bpy.context.view_layer.update()

# ---- added for rendering (the .blend has no active camera and no usable light): camera, sun
cam_auto = bpy.data.cameras.new('AutoCamera')
cam_auto.lens = 50.0
cam_auto.sensor_width = 36.0
cam_auto.clip_end = 1000.0
ob_auto_camera = bpy.data.objects.new('AutoCamera', cam_auto)
scene.collection.objects.link(ob_auto_camera)
ob_auto_camera.location = (21.6242, -25.829, 21.5193)
ob_auto_camera.rotation_euler = (1.09748, -7.21219e-08, 0.694738)
scene.camera = ob_auto_camera
light_auto_sun = bpy.data.lights.new('AutoSun', 'SUN')
light_auto_sun.energy = 3.0
light_auto_sun.angle = 0.0523599
ob_auto_sun = bpy.data.objects.new('AutoSun', light_auto_sun)
scene.collection.objects.link(ob_auto_sun)
ob_auto_sun.rotation_euler = (0.872665, 0.174533, 0.523599)
bpy.context.view_layer.update()
